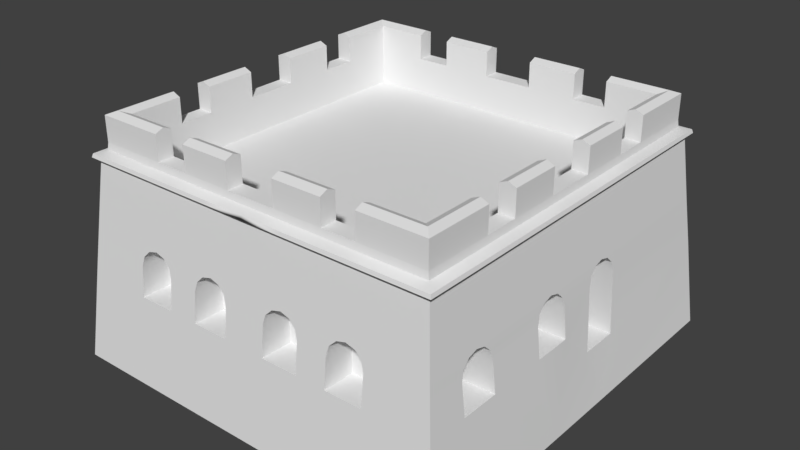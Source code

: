 # Source: torretta_game.blend  (saved by Blender 2.78.0; exported with 4.5.12 LTS)
import bpy
from mathutils import Matrix  # noqa: F401  (used for matrix-valued properties, if any)

bpy.ops.wm.read_factory_settings(use_empty=True)
scene = bpy.context.scene
scene.name = 'Scene'

# ---- collections
col_collection_1 = bpy.data.collections.new('Collection 1'); scene.collection.children.link(col_collection_1)

# ---- node groups
ng_auto_smooth = bpy.data.node_groups.new('Auto Smooth', 'GeometryNodeTree')
_s = ng_auto_smooth.interface.new_socket(name='Geometry', in_out='OUTPUT', socket_type='NodeSocketGeometry')
_s = ng_auto_smooth.interface.new_socket(name='Geometry', in_out='INPUT', socket_type='NodeSocketGeometry')
_s = ng_auto_smooth.interface.new_socket(name='Angle', in_out='INPUT', socket_type='NodeSocketFloat')
_s.subtype = 'ANGLE'
_s.min_value = 0.0
_s.max_value = 3.142
ng_auto_smooth.is_modifier = True
_N = ng_auto_smooth.nodes; _L = ng_auto_smooth.links
n0 = _N.new('NodeGroupOutput'); n0.name = 'Group Output'; n0.location = (480, -100)
n1 = _N.new('NodeGroupInput'); n1.name = 'Group Input'; n1.location = (-420, -300)
n2 = _N.new('NodeGroupInput'); n2.name = 'Group Input.001'; n2.location = (-60, -100)
n3 = _N.new('GeometryNodeSetShadeSmooth'); n3.name = 'Set Shade Smooth'; n3.location = (120, -100)
n3.domain = 'EDGE'
n4 = _N.new('GeometryNodeSetShadeSmooth'); n4.name = 'Set Shade Smooth.001'; n4.location = (300, -100)
n5 = _N.new('GeometryNodeInputMeshEdgeAngle'); n5.name = 'Edge Angle'; n5.location = (-420, -220)
n6 = _N.new('GeometryNodeInputEdgeSmooth'); n6.name = 'Is Edge Smooth'; n6.location = (-60, -160)
n7 = _N.new('GeometryNodeInputShadeSmooth'); n7.name = 'Is Face Smooth'; n7.location = (-240, -340)
n8 = _N.new('FunctionNodeBooleanMath'); n8.name = 'Boolean Math'; n8.location = (-60, -220)
n9 = _N.new('FunctionNodeCompare'); n9.name = 'Compare'; n9.location = (-240, -180)
n9.operation = 'LESS_EQUAL'
_L.new(n5.outputs[0], n9.inputs[0])
_L.new(n4.outputs[0], n0.inputs[0])
_L.new(n1.outputs[1], n9.inputs[1])
_L.new(n9.outputs[0], n8.inputs[0])
_L.new(n7.outputs[0], n8.inputs[1])
_L.new(n2.outputs[0], n3.inputs[0])
_L.new(n6.outputs[0], n3.inputs[1])
_L.new(n3.outputs[0], n4.inputs[0])
_L.new(n8.outputs[0], n3.inputs[2])
n0.is_active_output = True

# ---- world
world_world = bpy.data.worlds.new('World'); scene.world = world_world
world_world.color = (0.05088, 0.05088, 0.05088)
world_world.use_sun_shadow = False
world_world.sun_shadow_jitter_overblur = 0.0
world_world.cycles.sampling_method = 'MANUAL'

# ---- meshes
me_torretta_merletti_001 = bpy.data.meshes.new('torretta_merletti.001')
me_torretta_merletti_001.from_pydata([(3.409, -7.69, 0.3232), (3.034, -7.679, 0.4231), (2.659, -7.69, 0.3232), (2.385, -7.719, 0.05016), (-0.6869, 8.256, -4.983), (-0.6869, -8.256, -4.983), (-0.1694, -4.828, 0.05016), (-0.1407, -5.109, 0.3232), (-0.1302, -5.494, 0.4231), (-0.1407, -5.879, 0.3232), (-0.1694, -6.161, 0.05016), (-0.2086, -6.264, -0.3228), (-0.334, -6.264, -1.516), (-0.334, -4.724, -1.516), (-0.2086, -4.724, -0.3228), (-0.1694, -0.8708, 0.05016), (-0.1407, -1.152, 0.3232), (-0.1302, -1.537, 0.4231), (-0.1407, -1.922, 0.3232), (-0.1694, -2.204, 0.05016), (-0.2086, -2.307, -0.3228), (-0.334, -2.307, -1.516), (-0.334, -0.7676, -1.516), (-0.2086, -0.7676, -0.3228), (-0.1694, 2.212, 0.05016), (-0.1407, 1.93, 0.3232), (-0.1302, 1.546, 0.4231), (-0.1407, 1.161, 0.3232), (-0.1694, 0.879, 0.05016), (-0.2086, 0.7759, -0.3228), (-0.334, 0.7759, -2.809), (-0.334, 2.315, -2.809), (-0.2086, 2.315, -0.3228), (3.684, -7.719, 0.05016), (3.784, -7.76, -0.3228), (3.784, -7.888, -1.516), (2.284, -7.888, -1.516), (2.284, -7.76, -0.3228), (6.124, -7.69, 0.3232), (5.749, -7.679, 0.4231), (5.374, -7.69, 0.3232), (5.099, -7.719, 0.05016), (6.398, -7.719, 0.05016), (6.499, -7.76, -0.3228), (6.499, -7.888, -1.516), (4.999, -7.888, -1.516), (4.999, -7.76, -0.3228), (-0.1276, -7.679, 0.4483), (-0.138, -7.69, 0.3489), (-0.1665, -7.719, 0.07737), (-0.2055, -7.76, -0.2935), (-0.3303, -7.888, -1.48), (-0.138, 7.69, 0.3489), (-0.1276, 7.679, 0.4483), (-0.1665, 7.719, 0.07737), (-0.2055, 7.76, -0.2935), (-0.3303, 7.888, -1.48), (-0.6926, 1.546, -4.983), (-0.6926, -1.537, -4.983), (-0.6926, -5.494, -4.983), (3.034, 8.256, -4.983), (3.034, -8.256, -4.983), (3.034, 7.69, 0.3232), (3.034, 7.679, 0.4231), (3.034, 7.719, 0.05016), (3.034, 7.76, -0.3228), (3.034, 7.888, -1.516), (5.749, -8.256, -4.983), (5.749, 7.69, 0.3232), (5.749, 7.679, 0.4231), (5.749, 7.719, 0.05016), (5.749, 7.76, -0.3228), (5.749, 7.888, -1.516), (5.749, 8.256, -4.983), (1.399, -4.828, 0.0228), (1.399, -5.109, 0.2973), (1.399, -5.494, 0.3978), (1.399, -5.879, 0.2973), (1.399, -6.161, 0.0228), (1.399, -6.264, -0.3522), (1.399, -6.264, -1.552), (1.399, -4.724, -1.552), (1.399, -4.724, -0.3522), (1.399, -0.8708, 0.0228), (1.399, -1.152, 0.2973), (1.399, -1.537, 0.3978), (1.399, -1.922, 0.2973), (1.399, -2.204, 0.0228), (1.399, -2.307, -0.3522), (1.399, -2.307, -1.552), (1.399, -0.7676, -1.552), (1.399, -0.7676, -0.3522), (1.399, 2.212, 0.0228), (1.399, 1.93, 0.2973), (1.399, 1.546, 0.3978), (1.399, 1.161, 0.2973), (1.399, 0.879, 0.0228), (1.399, 0.7759, -0.3522), (1.399, 0.7759, -2.852), (1.399, 2.315, -2.852), (1.399, 2.315, -0.3522), (3.409, -6.606, 0.2973), (3.034, -6.606, 0.3978), (2.659, -6.606, 0.2973), (2.385, -6.606, 0.0228), (3.684, -6.606, 0.0228), (3.784, -6.606, -0.3522), (3.784, -6.606, -1.552), (2.284, -6.606, -1.552), (2.284, -6.606, -0.3522), (6.124, -6.606, 0.2973), (5.749, -6.606, 0.3978), (5.374, -6.606, 0.2973), (5.099, -6.606, 0.0228), (6.398, -6.606, 0.0228), (6.499, -6.606, -0.3522), (6.499, -6.606, -1.552), (4.999, -6.606, -1.552), (4.999, -6.606, -0.3522), (0.4009, -7.152, 3.331), (0.4009, 7.118, 3.331), (3.17, 7.118, 3.322), (5.799, 7.118, 3.322), (3.17, -7.152, 3.322), (5.799, -7.152, 3.322), (0.3999, -5.339, 3.322), (0.3999, -1.506, 3.322), (0.3999, 1.48, 3.322), (0.1385, -7.405, 2.98), (0.1385, 7.405, 2.98), (3.034, 7.405, 2.969), (5.749, 7.405, 2.969), (3.034, -7.405, 2.969), (5.749, -7.405, 2.969), (0.1374, -5.494, 2.969), (0.1374, -1.537, 2.969), (0.1374, 1.546, 2.969), (-0.03794, -7.586, 3.187), (-0.03794, 7.586, 3.187), (2.906, 7.586, 3.183), (5.701, 7.586, 3.183), (2.906, -7.586, 3.183), (5.701, -7.586, 3.183), (-0.03894, -5.657, 3.183), (-0.03894, -1.583, 3.183), (-0.03894, 1.592, 3.183), (-0.076, -7.625, 3.044), (-0.07599, 7.625, 3.044), (2.906, 7.625, 3.039), (5.701, 7.625, 3.039), (2.906, -7.625, 3.039), (5.701, -7.625, 3.039), (-0.07721, -5.657, 3.039), (-0.07721, -1.583, 3.039), (-0.07721, 1.592, 3.039), (11.3, -7.69, 0.3232), (11.67, -7.679, 0.4231), (12.05, -7.69, 0.3232), (12.32, -7.719, 0.05016), (15.39, 8.256, -4.983), (15.39, -8.256, -4.983), (14.87, -4.828, 0.05016), (14.85, -5.109, 0.3232), (14.84, -5.494, 0.4231), (14.85, -5.879, 0.3232), (14.87, -6.161, 0.05016), (14.91, -6.264, -0.3228), (15.04, -6.264, -1.516), (15.04, -4.724, -1.516), (14.91, -4.724, -0.3228), (14.87, -0.8708, 0.05016), (14.85, -1.152, 0.3232), (14.84, -1.537, 0.4231), (14.85, -1.922, 0.3232), (14.87, -2.204, 0.05016), (14.91, -2.307, -0.3228), (15.04, -2.307, -1.516), (15.04, -0.7676, -1.516), (14.91, -0.7676, -0.3228), (14.87, 2.212, 0.05016), (14.85, 1.93, 0.3232), (14.84, 1.546, 0.4231), (14.85, 1.161, 0.3232), (14.87, 0.879, 0.05016), (14.91, 0.7759, -0.3228), (15.04, 0.7759, -2.809), (15.04, 2.315, -2.809), (14.91, 2.315, -0.3228), (7.353, -8.256, -4.983), (7.353, 8.256, -4.983), (11.02, -7.719, 0.05016), (10.92, -7.76, -0.3228), (10.92, -7.888, -1.516), (12.42, -7.888, -1.516), (12.42, -7.76, -0.3228), (8.582, -7.69, 0.3232), (8.957, -7.679, 0.4231), (9.332, -7.69, 0.3232), (9.606, -7.719, 0.05016), (8.307, -7.719, 0.05016), (8.207, -7.76, -0.3228), (8.207, -7.888, -1.516), (9.707, -7.888, -1.516), (9.707, -7.76, -0.3228), (14.83, -7.679, 0.4483), (14.84, -7.69, 0.3489), (14.87, -7.719, 0.07737), (14.91, -7.76, -0.2935), (15.04, -7.888, -1.48), (14.84, 7.69, 0.3489), (7.353, 7.69, 0.3232), (7.353, -7.69, 0.3232), (14.83, 7.679, 0.4483), (7.353, 7.679, 0.4231), (7.353, -7.679, 0.4231), (14.87, 7.719, 0.07737), (7.353, 7.719, 0.05016), (7.353, -7.719, 0.05016), (14.91, 7.76, -0.2935), (7.353, 7.76, -0.3228), (7.353, -7.76, -0.3228), (15.04, 7.888, -1.48), (7.353, 7.888, -1.516), (7.353, -7.888, -1.516), (15.4, 1.546, -4.983), (15.4, -1.537, -4.983), (15.4, -5.494, -4.983), (11.67, 8.256, -4.983), (11.67, -8.256, -4.983), (11.67, 7.69, 0.3232), (11.67, 7.679, 0.4231), (11.67, 7.719, 0.05016), (11.67, 7.76, -0.3228), (11.67, 7.888, -1.516), (8.957, -8.256, -4.983), (8.957, 7.69, 0.3232), (8.957, 7.679, 0.4231), (8.957, 7.719, 0.05016), (8.957, 7.76, -0.3228), (8.957, 7.888, -1.516), (8.957, 8.256, -4.983), (13.31, -4.828, 0.0228), (13.31, -5.109, 0.2973), (13.31, -5.494, 0.3978), (13.31, -5.879, 0.2973), (13.31, -6.161, 0.0228), (13.31, -6.264, -0.3522), (13.31, -6.264, -1.552), (13.31, -4.724, -1.552), (13.31, -4.724, -0.3522), (13.31, -0.8708, 0.0228), (13.31, -1.152, 0.2973), (13.31, -1.537, 0.3978), (13.31, -1.922, 0.2973), (13.31, -2.204, 0.0228), (13.31, -2.307, -0.3522), (13.31, -2.307, -1.552), (13.31, -0.7676, -1.552), (13.31, -0.7676, -0.3522), (13.31, 2.212, 0.0228), (13.31, 1.93, 0.2973), (13.31, 1.546, 0.3978), (13.31, 1.161, 0.2973), (13.31, 0.879, 0.0228), (13.31, 0.7759, -0.3522), (13.31, 0.7759, -2.852), (13.31, 2.315, -2.852), (13.31, 2.315, -0.3522), (11.3, -6.606, 0.2973), (11.67, -6.606, 0.3978), (12.05, -6.606, 0.2973), (12.32, -6.606, 0.0228), (11.02, -6.606, 0.0228), (10.92, -6.606, -0.3522), (10.92, -6.606, -1.552), (12.42, -6.606, -1.552), (12.42, -6.606, -0.3522), (8.582, -6.606, 0.2973), (8.957, -6.606, 0.3978), (9.332, -6.606, 0.2973), (9.606, -6.606, 0.0228), (8.307, -6.606, 0.0228), (8.207, -6.606, -0.3522), (8.207, -6.606, -1.552), (9.707, -6.606, -1.552), (9.707, -6.606, -0.3522), (14.3, -7.152, 3.331), (14.3, 7.118, 3.331), (7.353, 7.118, 3.322), (11.54, 7.118, 3.322), (8.906, 7.118, 3.322), (11.54, -7.152, 3.322), (8.906, -7.152, 3.322), (7.353, -7.152, 3.322), (14.31, -5.339, 3.322), (14.31, -1.506, 3.322), (14.31, 1.48, 3.322), (14.57, -7.405, 2.98), (14.57, 7.405, 2.98), (7.353, 7.405, 2.969), (11.67, 7.405, 2.969), (8.957, 7.405, 2.969), (11.67, -7.405, 2.969), (8.957, -7.405, 2.969), (7.353, -7.405, 2.969), (14.57, -5.494, 2.969), (14.57, -1.537, 2.969), (14.57, 1.546, 2.969), (14.74, -7.586, 3.187), (14.74, 7.586, 3.187), (7.353, 7.586, 3.183), (11.8, 7.586, 3.183), (9.004, 7.586, 3.183), (11.8, -7.586, 3.183), (9.004, -7.586, 3.183), (7.353, -7.586, 3.183), (14.74, -5.657, 3.183), (14.74, -1.583, 3.183), (14.74, 1.592, 3.183), (14.78, -7.625, 3.044), (14.78, 7.625, 3.044), (7.353, 7.625, 3.039), (11.8, 7.625, 3.039), (9.004, 7.625, 3.039), (11.8, -7.625, 3.039), (9.004, -7.625, 3.039), (7.353, -7.625, 3.039), (14.78, -5.657, 3.039), (14.78, -1.583, 3.039), (14.78, 1.592, 3.039), (0.3526, 7.184, 3.579), (0.3526, -7.184, 3.579), (0.3526, 1.546, 3.579), (0.3526, -1.537, 3.579), (0.3526, -5.494, 3.579), (3.034, -7.184, 3.579), (3.034, 7.184, 3.579), (5.749, 7.184, 3.579), (5.749, -7.184, 3.579), (0.1755, -7.366, 1.894), (0.1755, 7.366, 1.894), (3.034, 7.366, 1.885), (5.749, 7.366, 1.885), (3.034, -7.366, 1.885), (5.749, -7.366, 1.885), (0.1745, -5.494, 1.885), (0.1745, -1.537, 1.885), (0.1745, 1.546, 1.885), (14.35, 7.184, 3.579), (14.35, -7.184, 3.579), (7.353, -7.184, 3.579), (7.353, 7.184, 3.579), (14.35, 1.546, 3.579), (14.35, -1.537, 3.579), (14.35, -5.494, 3.579), (11.67, -7.184, 3.579), (11.67, 7.184, 3.579), (8.957, 7.184, 3.579), (8.957, -7.184, 3.579), (14.53, -7.366, 1.894), (14.53, 7.366, 1.894), (7.353, 7.366, 1.885), (11.67, 7.366, 1.885), (8.957, 7.366, 1.885), (11.67, -7.366, 1.885), (8.957, -7.366, 1.885), (7.353, -7.366, 1.885), (14.53, -5.494, 1.885), (14.53, -1.537, 1.885), (14.53, 1.546, 1.885), (10.35, -7.184, 3.579), (8.353, -7.184, 3.579), (10.35, -6.538, 3.579), (8.353, -6.538, 3.579), (10.35, -7.184, 4.579), (8.353, -7.184, 4.579), (10.35, -6.538, 4.579), (8.353, -6.538, 4.579), (10.35, -6.861, 4.716), (8.353, -6.861, 4.716), (14.35, -7.184, 3.579), (11.69, -7.184, 3.579), (13.72, -6.538, 3.579), (11.69, -6.538, 3.579), (14.35, -7.184, 4.579), (11.69, -7.184, 4.579), (11.69, -6.538, 4.579), (11.69, -6.861, 4.716), (14.35, -3.079, 3.579), (14.35, -1.026, 3.579), (13.72, -3.079, 3.579), (13.72, -1.026, 3.579), (14.35, -3.079, 4.579), (14.35, -1.026, 4.579), (13.72, -3.079, 4.579), (13.72, -1.026, 4.579), (14.04, -3.079, 4.716), (14.04, -1.026, 4.716), (14.35, -4.447, 3.579), (13.72, -4.447, 3.579), (14.35, -4.447, 4.579), (13.72, -4.447, 4.579), (14.04, -4.447, 4.716), (13.72, -6.538, 4.579), (14.04, -6.861, 4.716), (13.72, -4.447, 2.117), (13.72, -1.026, 2.117), (13.72, -3.079, 2.117), (11.69, -6.538, 2.117), (13.72, -6.538, 2.117), (8.353, -6.538, 2.117), (10.35, -6.538, 2.117), (11.69, -4.447, 2.117), (11.69, -1.026, 2.117), (11.69, -3.079, 2.117), (10.35, -4.447, 2.117), (10.35, -1.026, 2.117), (10.35, -3.079, 2.117), (8.353, -4.447, 2.117), (8.353, -1.026, 2.117), (8.353, -3.079, 2.117), (10.35, 7.184, 3.579), (8.353, 7.184, 3.579), (10.35, 6.538, 3.579), (8.353, 6.538, 3.579), (10.35, 7.184, 4.579), (8.353, 7.184, 4.579), (10.35, 6.538, 4.579), (8.353, 6.538, 4.579), (10.35, 6.861, 4.716), (8.353, 6.861, 4.716), (14.35, 7.184, 3.579), (11.69, 7.184, 3.579), (13.72, 6.538, 3.579), (11.69, 6.538, 3.579), (14.35, 7.184, 4.579), (11.69, 7.184, 4.579), (11.69, 6.538, 4.579), (11.69, 6.861, 4.716), (14.35, 3.079, 3.579), (14.35, 1.026, 3.579), (13.72, 3.079, 3.579), (13.72, 1.026, 3.579), (14.35, 3.079, 4.579), (14.35, 1.026, 4.579), (13.72, 3.079, 4.579), (13.72, 1.026, 4.579), (14.04, 3.079, 4.716), (14.04, 1.026, 4.716), (14.35, 4.447, 3.579), (13.72, 4.447, 3.579), (14.35, 4.447, 4.579), (13.72, 4.447, 4.579), (14.04, 4.447, 4.716), (13.72, 6.538, 4.579), (14.04, 6.861, 4.716), (13.72, 4.447, 2.117), (13.72, 1.026, 2.117), (13.72, 3.079, 2.117), (11.69, 6.538, 2.117), (13.72, 6.538, 2.117), (8.353, 6.538, 2.117), (10.35, 6.538, 2.117), (11.69, 4.447, 2.117), (11.69, 1.026, 2.117), (11.69, 3.079, 2.117), (10.35, 4.447, 2.117), (10.35, 1.026, 2.117), (10.35, 3.079, 2.117), (8.353, 4.447, 2.117), (8.353, 1.026, 2.117), (8.353, 3.079, 2.117), (4.353, -7.184, 3.579), (6.353, -7.184, 3.579), (7.353, -6.538, 3.579), (4.353, -6.538, 3.579), (6.353, -6.538, 3.579), (4.353, -7.184, 4.579), (6.353, -7.184, 4.579), (4.353, -6.538, 4.579), (6.353, -6.538, 4.579), (4.353, -6.861, 4.716), (6.353, -6.861, 4.716), (7.353, -7.184, 3.579), (0.3526, -7.184, 3.579), (3.019, -7.184, 3.579), (0.9815, -6.538, 3.579), (3.019, -6.538, 3.579), (0.3526, -7.184, 4.579), (3.019, -7.184, 4.579), (3.019, -6.538, 4.579), (3.019, -6.861, 4.716), (0.3526, -3.079, 3.579), (0.3526, -1.026, 3.579), (0.9815, -3.079, 3.579), (0.9815, -1.026, 3.579), (0.3526, -3.079, 4.579), (0.3526, -1.026, 4.579), (0.9815, -3.079, 4.579), (0.9815, -1.026, 4.579), (0.6671, -3.079, 4.716), (0.6671, -1.026, 4.716), (0.3526, -4.447, 3.579), (0.9815, -4.447, 3.579), (0.3526, -4.447, 4.579), (0.9815, -4.447, 4.579), (0.6671, -4.447, 4.716), (0.9815, -6.538, 4.579), (0.6671, -6.861, 4.716), (0.9815, -4.447, 2.117), (0.9815, -1.026, 2.117), (0.9815, -3.079, 2.117), (3.019, -6.538, 2.117), (0.9815, -6.538, 2.117), (6.353, -6.538, 2.117), (4.353, -6.538, 2.117), (7.353, -6.538, 2.117), (3.019, -4.447, 2.117), (3.019, -1.026, 2.117), (3.019, -3.079, 2.117), (4.353, -4.447, 2.117), (4.353, -1.026, 2.117), (4.353, -3.079, 2.117), (6.353, -4.447, 2.117), (6.353, -1.026, 2.117), (6.353, -3.079, 2.117), (7.353, -4.447, 2.117), (7.353, -1.026, 2.117), (7.353, -3.079, 2.117), (4.353, 7.184, 3.579), (6.353, 7.184, 3.579), (7.353, 6.538, 3.579), (4.353, 6.538, 3.579), (6.353, 6.538, 3.579), (4.353, 7.184, 4.579), (6.353, 7.184, 4.579), (4.353, 6.538, 4.579), (6.353, 6.538, 4.579), (4.353, 6.861, 4.716), (6.353, 6.861, 4.716), (7.353, 7.184, 3.579), (0.3526, 7.184, 3.579), (3.019, 7.184, 3.579), (0.9815, 6.538, 3.579), (3.019, 6.538, 3.579), (0.3526, 7.184, 4.579), (3.019, 7.184, 4.579), (3.019, 6.538, 4.579), (3.019, 6.861, 4.716), (0.3526, 3.079, 3.579), (0.3526, 1.026, 3.579), (0.9815, 3.079, 3.579), (0.9815, 1.026, 3.579), (0.3526, 3.079, 4.579), (0.3526, 1.026, 4.579), (0.9815, 3.079, 4.579), (0.9815, 1.026, 4.579), (0.6671, 3.079, 4.716), (0.6671, 1.026, 4.716), (0.3526, 4.447, 3.579), (0.9815, 4.447, 3.579), (0.3526, 4.447, 4.579), (0.9815, 4.447, 4.579), (0.6671, 4.447, 4.716), (0.9815, 6.538, 4.579), (0.6671, 6.861, 4.716), (0.9815, 4.447, 2.117), (0.9815, 1.026, 2.117), (0.9815, 3.079, 2.117), (3.019, 6.538, 2.117), (0.9815, 6.538, 2.117), (6.353, 6.538, 2.117), (4.353, 6.538, 2.117), (7.353, 6.538, 2.117), (3.019, 4.447, 2.117), (3.019, 1.026, 2.117), (3.019, 3.079, 2.117), (4.353, 4.447, 2.117), (4.353, 1.026, 2.117), (4.353, 3.079, 2.117), (6.353, 4.447, 2.117), (6.353, 1.026, 2.117), (6.353, 3.079, 2.117), (7.353, 4.447, 2.117), (7.353, 1.026, 2.117), (7.353, 3.079, 2.117)], [], [(18, 7, 8, 17), (0, 33, 41, 40), (29, 30, 22, 23), (18, 19, 6, 7), (19, 20, 14, 6), (27, 16, 17, 26), (13, 14, 20, 21), (28, 15, 16, 27), (29, 23, 15, 28), (33, 34, 46, 41), (34, 35, 45, 46), (1, 0, 40, 39), (36, 37, 50, 51), (37, 3, 49, 50), (3, 2, 48, 49), (2, 1, 47, 48), (9, 48, 47, 8), (10, 49, 48, 9), (11, 50, 49, 10), (12, 51, 50, 11), (70, 68, 210, 216), (68, 69, 213, 210), (71, 70, 216, 219), (72, 71, 219, 222), (73, 72, 222, 189), (38, 211, 214, 39), (42, 217, 211, 38), (43, 220, 217, 42), (44, 223, 220, 43), (25, 26, 53, 52), (24, 25, 52, 54), (32, 24, 54, 55), (31, 32, 55, 56), (13, 59, 12), (22, 58, 21), (31, 57, 30), (56, 4, 57, 31), (22, 30, 57, 58), (13, 21, 58, 59), (5, 51, 12, 59), (4, 56, 66, 60), (56, 55, 65, 66), (55, 54, 64, 65), (52, 53, 63, 62), (54, 52, 62, 64), (104, 109, 108, 107, 106, 105, 101, 102, 103), (113, 118, 117, 116, 115, 114, 110, 111, 112), (92, 100, 99, 98, 97, 96, 95, 94, 93), (83, 91, 90, 89, 88, 87, 86, 85, 84), (74, 82, 81, 80, 79, 78, 77, 76, 75), (60, 66, 72, 73), (66, 65, 71, 72), (65, 64, 70, 71), (62, 63, 69, 68), (64, 62, 68, 70), (45, 67, 44), (188, 223, 44, 67), (45, 35, 61, 67), (36, 61, 35), (5, 61, 36, 51), (128, 47, 1, 132), (128, 134, 8, 47), (129, 53, 26, 136), (32, 31, 99, 100), (10, 9, 77, 78), (25, 24, 92, 93), (18, 17, 85, 86), (24, 32, 100, 92), (11, 10, 78, 79), (26, 25, 93, 94), (19, 18, 86, 87), (12, 11, 79, 80), (27, 26, 94, 95), (20, 19, 87, 88), (13, 12, 80, 81), (28, 27, 95, 96), (21, 20, 88, 89), (14, 13, 81, 82), (29, 28, 96, 97), (7, 6, 74, 75), (22, 21, 89, 90), (6, 14, 82, 74), (30, 29, 97, 98), (8, 7, 75, 76), (23, 22, 90, 91), (16, 15, 83, 84), (31, 30, 98, 99), (9, 8, 76, 77), (15, 23, 91, 83), (17, 16, 84, 85), (34, 33, 105, 106), (42, 38, 110, 114), (35, 34, 106, 107), (43, 42, 114, 115), (36, 35, 107, 108), (44, 43, 115, 116), (37, 36, 108, 109), (2, 3, 104, 103), (45, 44, 116, 117), (3, 37, 109, 104), (1, 2, 103, 102), (46, 45, 117, 118), (40, 41, 113, 112), (0, 1, 102, 101), (41, 46, 118, 113), (39, 40, 112, 111), (33, 0, 101, 105), (38, 39, 111, 110), (131, 130, 148, 149), (120, 121, 139, 138), (128, 132, 150, 146), (127, 120, 138, 145), (130, 129, 147, 148), (121, 122, 140, 139), (134, 128, 146, 152), (69, 131, 299, 213), (53, 129, 130, 63), (63, 130, 131, 69), (1, 39, 133, 132), (39, 214, 304, 133), (17, 8, 134, 135), (26, 17, 135, 136), (299, 131, 149, 321), (123, 119, 137, 141), (129, 136, 154, 147), (154, 153, 144, 145), (153, 152, 143, 144), (151, 326, 315, 142), (150, 151, 142, 141), (148, 139, 140, 149), (147, 138, 139, 148), (149, 140, 310, 321), (138, 147, 154, 145), (137, 143, 152, 146), (137, 146, 150, 141), (126, 127, 145, 144), (122, 288, 310, 140), (132, 133, 151, 150), (125, 126, 144, 143), (133, 304, 326, 151), (119, 125, 143, 137), (135, 134, 152, 153), (293, 124, 142, 315), (136, 135, 153, 154), (124, 123, 141, 142), (173, 172, 163, 162), (155, 197, 198, 190), (184, 178, 177, 185), (173, 162, 161, 174), (174, 161, 169, 175), (182, 181, 172, 171), (168, 176, 175, 169), (183, 182, 171, 170), (184, 183, 170, 178), (190, 198, 203, 191), (191, 203, 202, 192), (156, 196, 197, 155), (193, 208, 207, 194), (194, 207, 206, 158), (158, 206, 205, 157), (157, 205, 204, 156), (164, 163, 204, 205), (165, 164, 205, 206), (166, 165, 206, 207), (167, 166, 207, 208), (237, 216, 210, 235), (235, 210, 213, 236), (238, 219, 216, 237), (239, 222, 219, 238), (240, 189, 222, 239), (195, 196, 214, 211), (199, 195, 211, 217), (200, 199, 217, 220), (201, 200, 220, 223), (180, 209, 212, 181), (179, 215, 209, 180), (187, 218, 215, 179), (186, 221, 218, 187), (168, 167, 226), (177, 176, 225), (186, 185, 224), (221, 186, 224, 159), (177, 225, 224, 185), (168, 226, 225, 176), (160, 226, 167, 208), (159, 227, 233, 221), (221, 233, 232, 218), (218, 232, 231, 215), (209, 229, 230, 212), (215, 231, 229, 209), (271, 270, 269, 268, 272, 273, 274, 275, 276), (280, 279, 278, 277, 281, 282, 283, 284, 285), (259, 260, 261, 262, 263, 264, 265, 266, 267), (250, 251, 252, 253, 254, 255, 256, 257, 258), (241, 242, 243, 244, 245, 246, 247, 248, 249), (227, 240, 239, 233), (233, 239, 238, 232), (232, 238, 237, 231), (229, 235, 236, 230), (231, 237, 235, 229), (202, 201, 234), (188, 234, 201, 223), (202, 234, 228, 192), (193, 192, 228), (160, 208, 193, 228), (297, 302, 156, 204), (297, 204, 163, 305), (298, 307, 181, 212), (187, 267, 266, 186), (165, 245, 244, 164), (180, 260, 259, 179), (173, 253, 252, 172), (179, 259, 267, 187), (166, 246, 245, 165), (181, 261, 260, 180), (174, 254, 253, 173), (167, 247, 246, 166), (182, 262, 261, 181), (175, 255, 254, 174), (168, 248, 247, 167), (183, 263, 262, 182), (176, 256, 255, 175), (169, 249, 248, 168), (184, 264, 263, 183), (162, 242, 241, 161), (177, 257, 256, 176), (161, 241, 249, 169), (185, 265, 264, 184), (163, 243, 242, 162), (178, 258, 257, 177), (171, 251, 250, 170), (186, 266, 265, 185), (164, 244, 243, 163), (170, 250, 258, 178), (172, 252, 251, 171), (191, 273, 272, 190), (199, 281, 277, 195), (192, 274, 273, 191), (200, 282, 281, 199), (193, 275, 274, 192), (201, 283, 282, 200), (194, 276, 275, 193), (157, 270, 271, 158), (202, 284, 283, 201), (158, 271, 276, 194), (156, 269, 270, 157), (203, 285, 284, 202), (197, 279, 280, 198), (155, 268, 269, 156), (198, 280, 285, 203), (196, 278, 279, 197), (190, 272, 268, 155), (195, 277, 278, 196), (301, 323, 322, 300), (287, 309, 311, 289), (297, 319, 324, 302), (296, 318, 309, 287), (300, 322, 320, 298), (289, 311, 312, 290), (305, 327, 319, 297), (236, 213, 299, 301), (212, 230, 300, 298), (230, 236, 301, 300), (156, 302, 303, 196), (196, 303, 304, 214), (172, 306, 305, 163), (181, 307, 306, 172), (299, 321, 323, 301), (291, 313, 308, 286), (298, 320, 329, 307), (329, 318, 317, 328), (328, 317, 316, 327), (325, 314, 315, 326), (324, 313, 314, 325), (322, 323, 312, 311), (320, 322, 311, 309), (323, 321, 310, 312), (309, 318, 329, 320), (308, 319, 327, 316), (308, 313, 324, 319), (295, 317, 318, 296), (290, 312, 310, 288), (302, 324, 325, 303), (294, 316, 317, 295), (303, 325, 326, 304), (286, 308, 316, 294), (304, 326, 315, 293), (306, 328, 327, 305), (293, 315, 314, 292), (288, 310, 321, 299), (307, 329, 328, 306), (292, 314, 313, 291), (342, 337, 351, 361), (340, 330, 336, 341), (341, 336, 337, 342), (343, 344, 338, 335), (344, 366, 350, 338), (346, 345, 334, 333), (347, 346, 333, 332), (330, 340, 347, 332), (331, 334, 345, 339), (331, 339, 343, 335), (363, 361, 351, 357), (360, 362, 356, 348), (362, 363, 357, 356), (364, 355, 358, 365), (365, 358, 350, 366), (368, 353, 354, 367), (369, 352, 353, 368), (348, 352, 369, 360), (349, 359, 367, 354), (349, 355, 364, 359), (378, 376, 377, 379), (373, 377, 376, 372), (370, 374, 375, 371), (373, 371, 375, 377), (374, 378, 379, 375), (370, 372, 376, 374), (379, 377, 375), (378, 374, 376), (371, 373, 474, 483), (404, 403, 386, 387), (380, 384, 385, 381), (383, 381, 385, 386), (384, 404, 387, 385), (387, 386, 385), (370, 381, 383, 372), (396, 397, 395, 394), (388, 389, 393, 392), (391, 395, 393, 389), (392, 393, 397, 396), (388, 392, 394, 390), (397, 393, 395), (396, 394, 392), (404, 402, 401, 403), (380, 398, 400, 384), (399, 401, 400, 398), (384, 400, 402, 404), (402, 400, 401), (388, 390, 399, 398), (386, 403, 382, 383), (474, 373, 410, 516), (457, 464, 413, 406), (442, 457, 406, 391), (401, 399, 382, 403), (395, 391, 390, 394), (383, 382, 409, 408), (382, 399, 405, 409), (373, 372, 411, 410), (399, 390, 407, 405), (372, 383, 408, 411), (390, 391, 406, 407), (405, 407, 414, 412), (464, 467, 416, 413), (407, 406, 413, 414), (409, 405, 412, 408), (467, 470, 419, 416), (414, 413, 416, 417), (412, 414, 417, 415), (408, 412, 415, 411), (470, 584, 527, 419), (417, 416, 419, 420), (415, 417, 420, 418), (411, 415, 418, 410), (420, 419, 527, 528), (418, 420, 528, 526), (410, 418, 526, 516), (429, 430, 428, 427), (424, 423, 427, 428), (421, 422, 426, 425), (424, 428, 426, 422), (425, 426, 430, 429), (421, 425, 427, 423), (430, 426, 428), (429, 427, 425), (422, 540, 531, 424), (455, 438, 437, 454), (431, 432, 436, 435), (434, 437, 436, 432), (435, 436, 438, 455), (438, 436, 437), (421, 423, 434, 432), (447, 445, 446, 448), (439, 443, 444, 440), (442, 440, 444, 446), (443, 447, 448, 444), (439, 441, 445, 443), (448, 446, 444), (447, 443, 445), (455, 454, 452, 453), (431, 435, 451, 449), (450, 449, 451, 452), (435, 455, 453, 451), (453, 452, 451), (439, 449, 450, 441), (437, 434, 433, 454), (531, 573, 461, 424), (452, 454, 433, 450), (446, 445, 441, 442), (434, 459, 460, 433), (433, 460, 456, 450), (424, 461, 462, 423), (450, 456, 458, 441), (423, 462, 459, 434), (441, 458, 457, 442), (456, 463, 465, 458), (458, 465, 464, 457), (460, 459, 463, 456), (465, 468, 467, 464), (463, 466, 468, 465), (459, 462, 466, 463), (468, 471, 470, 467), (466, 469, 471, 468), (462, 461, 469, 466), (471, 585, 584, 470), (469, 583, 585, 471), (461, 573, 583, 469), (440, 442, 391, 389), (481, 482, 480, 479), (476, 475, 479, 480), (472, 473, 478, 477), (476, 480, 478, 473), (477, 478, 482, 481), (472, 477, 479, 475), (482, 478, 480), (481, 479, 477), (473, 483, 474, 476), (508, 491, 490, 507), (484, 485, 489, 488), (487, 490, 489, 485), (488, 489, 491, 508), (491, 489, 490), (472, 475, 487, 485), (500, 498, 499, 501), (492, 496, 497, 493), (495, 493, 497, 499), (496, 500, 501, 497), (492, 494, 498, 496), (501, 499, 497), (500, 496, 498), (508, 507, 505, 506), (484, 488, 504, 502), (503, 502, 504, 505), (488, 508, 506, 504), (506, 505, 504), (492, 502, 503, 494), (490, 487, 486, 507), (474, 516, 514, 476), (567, 510, 518, 575), (552, 495, 510, 567), (505, 507, 486, 503), (499, 498, 494, 495), (487, 512, 513, 486), (486, 513, 509, 503), (476, 514, 515, 475), (503, 509, 511, 494), (475, 515, 512, 487), (494, 511, 510, 495), (509, 517, 519, 511), (575, 518, 521, 578), (511, 519, 518, 510), (513, 512, 517, 509), (578, 521, 524, 581), (519, 522, 521, 518), (517, 520, 522, 519), (512, 515, 520, 517), (581, 524, 527, 584), (522, 525, 524, 521), (520, 523, 525, 522), (515, 514, 523, 520), (525, 528, 527, 524), (523, 526, 528, 525), (514, 516, 526, 523), (538, 536, 537, 539), (533, 537, 536, 532), (529, 534, 535, 530), (533, 530, 535, 537), (534, 538, 539, 535), (529, 532, 536, 534), (539, 537, 535), (538, 534, 536), (530, 533, 531, 540), (565, 564, 547, 548), (541, 545, 546, 542), (544, 542, 546, 547), (545, 565, 548, 546), (548, 547, 546), (529, 542, 544, 532), (557, 558, 556, 555), (549, 550, 554, 553), (552, 556, 554, 550), (553, 554, 558, 557), (549, 553, 555, 551), (558, 554, 556), (557, 555, 553), (565, 563, 562, 564), (541, 559, 561, 545), (560, 562, 561, 559), (545, 561, 563, 565), (563, 561, 562), (549, 551, 560, 559), (547, 564, 543, 544), (531, 533, 571, 573), (562, 560, 543, 564), (556, 552, 551, 555), (544, 543, 570, 569), (543, 560, 566, 570), (533, 532, 572, 571), (560, 551, 568, 566), (532, 544, 569, 572), (551, 552, 567, 568), (566, 568, 576, 574), (568, 567, 575, 576), (570, 566, 574, 569), (576, 575, 578, 579), (574, 576, 579, 577), (569, 574, 577, 572), (579, 578, 581, 582), (577, 579, 582, 580), (572, 577, 580, 571), (582, 581, 584, 585), (580, 582, 585, 583), (571, 580, 583, 573), (550, 493, 495, 552)])
me_torretta_merletti_001.polygons.foreach_set('use_smooth', [1, 1, 1, 1, 1, 1, 1, 1, 1, 1, 1, 1, 1, 1, 1, 1, 1, 1, 1, 1, 1, 1, 1, 1, 1, 1, 1, 1, 1, 1, 1, 1, 1, 1, 1, 1, 1, 1, 1, 1, 1, 1, 1, 1, 1, 1, 1, 1, 1, 1, 1, 1, 1, 1, 1, 1, 1, 1, 1, 1, 1, 1, 1, 1, 1, 1, 1, 1, 1, 1, 1, 1, 1, 1, 1, 1, 1, 1, 1, 1, 1, 1, 1, 1, 1, 1, 1, 1, 1, 1, 1, 1, 1, 1, 1, 1, 1, 1, 1, 1, 1, 1, 1, 1, 1, 1, 1, 1, 1, 1, 1, 1, 1, 1, 1, 1, 1, 1, 1, 1, 1, 1, 1, 1, 1, 1, 1, 1, 1, 1, 1, 1, 1, 1, 1, 1, 1, 1, 1, 1, 1, 1, 1, 1, 1, 1, 1, 1, 1, 1, 1, 1, 1, 1, 1, 1, 1, 1, 1, 1, 1, 1, 1, 1, 1, 1, 1, 1, 1, 1, 1, 1, 1, 1, 1, 1, 1, 1, 1, 1, 1, 1, 1, 1, 1, 1, 1, 1, 1, 1, 1, 1, 1, 1, 1, 1, 1, 1, 1, 1, 1, 1, 1, 1, 1, 1, 1, 1, 1, 1, 1, 1, 1, 1, 1, 1, 1, 1, 1, 1, 1, 1, 1, 1, 1, 1, 1, 1, 1, 1, 1, 1, 1, 1, 1, 1, 1, 1, 1, 1, 1, 1, 1, 1, 1, 1, 1, 1, 1, 1, 1, 1, 1, 1, 1, 1, 1, 1, 1, 1, 1, 1, 1, 1, 1, 1, 1, 1, 1, 1, 1, 1, 1, 1, 1, 1, 1, 1, 1, 1, 1, 1, 1, 1, 1, 1, 1, 1, 1, 1, 1, 1, 1, 1, 1, 1, 1, 1, 1, 1, 1, 1, 1, 1, 1, 1, 1, 1, 1, 1, 1, 1, 0, 0, 0, 0, 0, 0, 0, 0, 0, 0, 0, 0, 0, 0, 0, 0, 0, 0, 0, 0, 0, 0, 0, 0, 0, 0, 0, 0, 0, 0, 0, 0, 0, 0, 0, 0, 0, 0, 0, 0, 0, 0, 0, 0, 0, 0, 0, 0, 0, 0, 0, 0, 0, 0, 0, 0, 0, 0, 0, 0, 0, 0, 0, 0, 0, 0, 0, 0, 0, 0, 0, 0, 0, 0, 0, 0, 0, 0, 0, 0, 0, 0, 0, 0, 0, 0, 0, 0, 0, 0, 0, 0, 0, 0, 0, 0, 0, 0, 0, 0, 0, 0, 0, 0, 0, 0, 0, 0, 0, 0, 0, 0, 0, 0, 0, 0, 0, 0, 0, 0, 0, 0, 0, 0, 0, 0, 0, 0, 0, 0, 0, 0, 0, 0, 0, 0, 0, 0, 0, 0, 0, 0, 0, 0, 0, 0, 0, 0, 0, 0, 0, 0, 0, 0, 0, 0, 0, 0, 0, 0, 0, 0, 0, 0, 0, 0, 0, 0, 0, 0, 0, 0, 0, 0, 0, 0, 0, 0, 0, 0, 0, 0, 0, 0, 0, 0, 0, 0, 0, 0, 0, 0, 0, 0, 0, 0, 0, 0, 0, 0, 0, 0, 0, 0, 0, 0, 0, 0, 0, 0, 0, 0])
_uv = me_torretta_merletti_001.uv_layers.new(name='UVMap')
_uv.uv.foreach_set('vector', [0.4683, 0.7971, 0.614, 0.7971, 0.6316, 0.8018, 0.4507, 0.8018, 0.2264, 0.2922, 0.2414, 0.2772, 0.3188, 0.2772, 0.3338, 0.2922, 0.3448, 0.7668, 0.3448, 0.6501, 0.4154, 0.7108, 0.4154, 0.7668, 0.4683, 0.7971, 0.4811, 0.7843, 0.6012, 0.7843, 0.614, 0.7971, 0.4811, 0.7843, 0.4859, 0.7668, 0.5964, 0.7668, 0.6012, 0.7843, 0.3272, 0.7971, 0.433, 0.7971, 0.4507, 0.8018, 0.3096, 0.8018, 0.5964, 0.7108, 0.5964, 0.7668, 0.4859, 0.7668, 0.4859, 0.7108, 0.3401, 0.7843, 0.4202, 0.7843, 0.433, 0.7971, 0.3272, 0.7971, 0.3448, 0.7668, 0.4154, 0.7668, 0.4202, 0.7843, 0.3401, 0.7843, 0.2414, 0.2772, 0.2469, 0.2568, 0.3133, 0.2568, 0.3188, 0.2772, 0.2469, 0.2568, 0.2469, 0.1915, 0.3133, 0.1915, 0.3133, 0.2568, 0.2058, 0.2976, 0.2264, 0.2922, 0.3338, 0.2922, 0.3544, 0.2976, 0.1648, 0.1915, 0.1648, 0.2568, 0.02855, 0.2584, 0.02172, 0.1935, 0.1648, 0.2568, 0.1703, 0.2772, 0.03068, 0.2787, 0.02855, 0.2584, 0.1703, 0.2772, 0.1853, 0.2922, 0.03224, 0.2936, 0.03068, 0.2787, 0.1853, 0.2922, 0.2058, 0.2976, 0.03281, 0.299, 0.03224, 0.2936, 0.6492, 0.7971, 0.7321, 0.7983, 0.7316, 0.803, 0.6316, 0.8018, 0.6621, 0.7843, 0.7334, 0.7856, 0.7321, 0.7983, 0.6492, 0.7971, 0.6669, 0.7668, 0.7353, 0.7682, 0.7334, 0.7856, 0.6621, 0.7843, 0.6669, 0.7108, 0.7412, 0.7124, 0.7353, 0.7682, 0.6669, 0.7668, 0.3544, 0.2772, 0.3544, 0.2922, 0.4421, 0.2922, 0.4421, 0.2772, 0.3544, 0.2922, 0.3544, 0.2976, 0.4421, 0.2976, 0.4421, 0.2922, 0.3544, 0.2568, 0.3544, 0.2772, 0.4421, 0.2772, 0.4421, 0.2568, 0.3544, 0.1915, 0.3544, 0.2568, 0.4421, 0.2568, 0.4421, 0.1915, 0.3544, 0.001813, 0.3544, 0.1915, 0.4421, 0.1915, 0.4421, 0.001813, 0.3749, 0.2922, 0.4421, 0.2922, 0.4421, 0.2976, 0.3544, 0.2976, 0.3899, 0.2772, 0.4421, 0.2772, 0.4421, 0.2922, 0.3749, 0.2922, 0.3954, 0.2568, 0.4421, 0.2568, 0.4421, 0.2772, 0.3899, 0.2772, 0.3954, 0.1915, 0.4421, 0.1915, 0.4421, 0.2568, 0.3954, 0.2568, 0.292, 0.7971, 0.3096, 0.8018, 0.02907, 0.803, 0.02857, 0.7983, 0.2791, 0.7843, 0.292, 0.7971, 0.02857, 0.7983, 0.02723, 0.7856, 0.2744, 0.7668, 0.2791, 0.7843, 0.02723, 0.7856, 0.02539, 0.7682, 0.2744, 0.6501, 0.2744, 0.7668, 0.02539, 0.7682, 0.0195, 0.7124, 0.5964, 0.7108, 0.6316, 0.548, 0.6669, 0.7108, 0.4154, 0.7108, 0.4507, 0.548, 0.4859, 0.7108, 0.2744, 0.6501, 0.3096, 0.548, 0.3448, 0.6501, 0.0195, 0.7124, 0.002663, 0.548, 0.3096, 0.548, 0.2744, 0.6501, 0.4154, 0.7108, 0.3448, 0.6501, 0.3096, 0.548, 0.4507, 0.548, 0.5964, 0.7108, 0.4859, 0.7108, 0.4507, 0.548, 0.6316, 0.548, 0.758, 0.548, 0.7412, 0.7124, 0.6669, 0.7108, 0.6316, 0.548, 0.002204, 0.001813, 0.02172, 0.1935, 0.2058, 0.1915, 0.2058, 0.001813, 0.02172, 0.1935, 0.02855, 0.2584, 0.2058, 0.2568, 0.2058, 0.1915, 0.02855, 0.2584, 0.03068, 0.2787, 0.2058, 0.2772, 0.2058, 0.2568, 0.03224, 0.2936, 0.03281, 0.299, 0.2058, 0.2976, 0.2058, 0.2922, 0.03068, 0.2787, 0.03224, 0.2936, 0.2058, 0.2922, 0.2058, 0.2772, 0.1703, 0.2757, 0.1648, 0.2552, 0.1648, 0.1895, 0.2469, 0.1895, 0.2469, 0.2552, 0.2414, 0.2757, 0.2264, 0.2907, 0.2058, 0.2962, 0.1853, 0.2907, 0.3188, 0.2757, 0.3133, 0.2552, 0.3133, 0.1895, 0.3954, 0.1895, 0.3954, 0.2552, 0.3899, 0.2757, 0.3749, 0.2907, 0.3544, 0.2962, 0.3338, 0.2907, 0.2791, 0.783, 0.2744, 0.7654, 0.2744, 0.648, 0.3448, 0.648, 0.3448, 0.7654, 0.3401, 0.783, 0.3272, 0.7959, 0.3096, 0.8006, 0.292, 0.7959, 0.4202, 0.783, 0.4154, 0.7654, 0.4154, 0.7091, 0.4859, 0.7091, 0.4859, 0.7654, 0.4811, 0.783, 0.4683, 0.7959, 0.4507, 0.8006, 0.433, 0.7959, 0.6012, 0.783, 0.5964, 0.7654, 0.5964, 0.7091, 0.6669, 0.7091, 0.6669, 0.7654, 0.6621, 0.783, 0.6492, 0.7959, 0.6316, 0.8006, 0.614, 0.7959, 0.2058, 0.001813, 0.2058, 0.1915, 0.3544, 0.1915, 0.3544, 0.001813, 0.2058, 0.1915, 0.2058, 0.2568, 0.3544, 0.2568, 0.3544, 0.1915, 0.2058, 0.2568, 0.2058, 0.2772, 0.3544, 0.2772, 0.3544, 0.2568, 0.2058, 0.2922, 0.2058, 0.2976, 0.3544, 0.2976, 0.3544, 0.2922, 0.2058, 0.2772, 0.2058, 0.2922, 0.3544, 0.2922, 0.3544, 0.2772, 0.3133, 0.1915, 0.3544, 0.001812, 0.3954, 0.1915, 0.4421, 0.001812, 0.4421, 0.1915, 0.3954, 0.1915, 0.3544, 0.001812, 0.3133, 0.1915, 0.2469, 0.1915, 0.2058, 0.001812, 0.3544, 0.001812, 0.1648, 0.1915, 0.2058, 0.001812, 0.2469, 0.1915, 0.002204, 0.001812, 0.2058, 0.001812, 0.1648, 0.1915, 0.02172, 0.1935, 0.04737, 0.4375, 0.03281, 0.299, 0.2058, 0.2976, 0.2058, 0.4369, 0.719, 0.9218, 0.6316, 0.9213, 0.6316, 0.8018, 0.7316, 0.803, 0.04163, 0.9218, 0.02907, 0.803, 0.3096, 0.8018, 0.3096, 0.9213, 0.9585, 0.9041, 0.8897, 0.9059, 0.8897, 0.858, 0.9588, 0.8597, 0.8043, 0.952, 0.7936, 0.9513, 0.7934, 0.9088, 0.8041, 0.9086, 0.98, 0.9027, 0.9692, 0.9033, 0.9696, 0.8599, 0.9803, 0.8602, 0.7936, 0.9513, 0.7828, 0.9511, 0.7827, 0.9088, 0.7934, 0.9087, 0.9692, 0.9033, 0.9585, 0.9041, 0.9588, 0.8597, 0.9696, 0.8599, 0.815, 0.9528, 0.8043, 0.952, 0.8041, 0.9086, 0.8149, 0.9084, 0.9907, 0.9026, 0.98, 0.9027, 0.9803, 0.8602, 0.991, 0.8603, 0.8043, 0.952, 0.7936, 0.9513, 0.7934, 0.9087, 0.8042, 0.9086, 0.848, 0.9556, 0.815, 0.9528, 0.8149, 0.9084, 0.848, 0.9077, 0.758, 0.9027, 0.7473, 0.9026, 0.7469, 0.8603, 0.7577, 0.8602, 0.815, 0.9528, 0.8043, 0.952, 0.8042, 0.9086, 0.8149, 0.9084, 0.8895, 0.9556, 0.848, 0.9556, 0.848, 0.9077, 0.8895, 0.9077, 0.7687, 0.9033, 0.758, 0.9027, 0.7577, 0.8602, 0.7684, 0.8599, 0.8481, 0.9556, 0.815, 0.9528, 0.8149, 0.9084, 0.8481, 0.9077, 0.9226, 0.9528, 0.8895, 0.9556, 0.8895, 0.9077, 0.9227, 0.9084, 0.7794, 0.9041, 0.7687, 0.9033, 0.7684, 0.8599, 0.7791, 0.8597, 0.944, 0.9513, 0.9333, 0.952, 0.9334, 0.9086, 0.9442, 0.9088, 0.8895, 0.9556, 0.8481, 0.9556, 0.8481, 0.9077, 0.8895, 0.9077, 0.9333, 0.952, 0.9226, 0.9528, 0.9227, 0.9084, 0.9334, 0.9086, 0.8482, 0.9059, 0.7794, 0.9041, 0.7791, 0.8597, 0.8482, 0.858, 0.9547, 0.9511, 0.944, 0.9513, 0.9442, 0.9088, 0.9549, 0.9089, 0.9226, 0.9528, 0.8895, 0.9556, 0.8895, 0.9077, 0.9227, 0.9084, 0.944, 0.9513, 0.9333, 0.952, 0.9334, 0.9086, 0.9442, 0.9087, 0.8897, 0.9059, 0.8482, 0.9059, 0.8482, 0.858, 0.8897, 0.858, 0.7936, 0.9513, 0.7828, 0.9511, 0.7827, 0.9089, 0.7934, 0.9088, 0.9333, 0.952, 0.9226, 0.9528, 0.9227, 0.9084, 0.9334, 0.9086, 0.9547, 0.9511, 0.944, 0.9513, 0.9442, 0.9087, 0.9549, 0.9088, 0.8151, 0.9932, 0.8044, 0.9924, 0.8042, 0.9624, 0.815, 0.9621, 0.8043, 0.9924, 0.7936, 0.9919, 0.7935, 0.9626, 0.8042, 0.9624, 0.8481, 0.9958, 0.8151, 0.9932, 0.815, 0.9621, 0.8481, 0.9612, 0.815, 0.9932, 0.8043, 0.9924, 0.8042, 0.9624, 0.815, 0.9621, 0.8896, 0.9958, 0.8481, 0.9958, 0.8481, 0.9612, 0.8896, 0.9612, 0.8481, 0.9957, 0.815, 0.9932, 0.815, 0.9621, 0.8481, 0.9612, 0.9227, 0.9932, 0.8896, 0.9958, 0.8896, 0.9612, 0.9228, 0.9621, 0.9441, 0.9919, 0.9334, 0.9924, 0.9335, 0.9624, 0.9442, 0.9627, 0.8896, 0.9957, 0.8481, 0.9957, 0.8481, 0.9612, 0.8896, 0.9612, 0.9334, 0.9924, 0.9227, 0.9932, 0.9228, 0.9621, 0.9335, 0.9624, 0.9549, 0.9917, 0.9441, 0.9919, 0.9442, 0.9627, 0.955, 0.9628, 0.9227, 0.9932, 0.8896, 0.9957, 0.8896, 0.9612, 0.9228, 0.9621, 0.9441, 0.9919, 0.9334, 0.9924, 0.9335, 0.9624, 0.9442, 0.9626, 0.7936, 0.9919, 0.7829, 0.9917, 0.7828, 0.9628, 0.7935, 0.9627, 0.9334, 0.9924, 0.9227, 0.9932, 0.9228, 0.9621, 0.9335, 0.9624, 0.9549, 0.9917, 0.9441, 0.9919, 0.9442, 0.9626, 0.955, 0.9627, 0.8044, 0.9924, 0.7936, 0.9919, 0.7935, 0.9627, 0.8042, 0.9624, 0.7936, 0.9919, 0.7829, 0.9917, 0.7828, 0.9627, 0.7935, 0.9626, 0.3544, 0.4369, 0.2058, 0.4369, 0.1988, 0.4408, 0.3517, 0.4408, 0.0494, 0.4568, 0.2058, 0.4563, 0.1988, 0.4487, 0.03772, 0.4489, 0.04737, 0.4375, 0.2058, 0.4369, 0.1988, 0.4408, 0.03563, 0.441, 0.3096, 0.9379, 0.04337, 0.9383, 0.03335, 0.9315, 0.3075, 0.9314, 0.2058, 0.4369, 0.04737, 0.4375, 0.03563, 0.441, 0.1988, 0.4408, 0.2058, 0.4563, 0.3544, 0.4563, 0.3517, 0.4487, 0.1988, 0.4487, 0.6316, 0.9213, 0.719, 0.9218, 0.7291, 0.9248, 0.6391, 0.9246, 0.3544, 0.2976, 0.3544, 0.4369, 0.4421, 0.4369, 0.4421, 0.2976, 0.03281, 0.299, 0.04737, 0.4375, 0.2058, 0.4369, 0.2058, 0.2976, 0.2058, 0.2976, 0.2058, 0.4369, 0.3544, 0.4369, 0.3544, 0.2976, 0.2058, 0.2976, 0.3544, 0.2976, 0.3544, 0.4369, 0.2058, 0.4369, 0.3544, 0.2976, 0.4421, 0.2976, 0.4421, 0.4369, 0.3544, 0.4369, 0.4507, 0.8018, 0.6316, 0.8018, 0.6316, 0.9213, 0.4507, 0.9213, 0.3096, 0.8018, 0.4507, 0.8018, 0.4507, 0.9213, 0.3096, 0.9213, 0.4421, 0.4369, 0.3544, 0.4369, 0.3517, 0.4408, 0.4421, 0.4408, 0.2058, 0.4563, 0.0494, 0.4568, 0.03772, 0.4489, 0.1988, 0.4487, 0.04163, 0.9218, 0.3096, 0.9213, 0.3075, 0.9246, 0.03155, 0.9248, 0.3075, 0.9246, 0.4527, 0.9246, 0.4527, 0.9314, 0.3075, 0.9314, 0.4527, 0.9246, 0.6391, 0.9246, 0.6391, 0.9314, 0.4527, 0.9314, 0.3517, 0.4408, 0.4421, 0.4408, 0.4421, 0.4487, 0.3517, 0.4487, 0.1988, 0.4408, 0.3517, 0.4408, 0.3517, 0.4487, 0.1988, 0.4487, 0.1988, 0.4408, 0.1988, 0.4487, 0.3517, 0.4487, 0.3517, 0.4408, 0.03563, 0.441, 0.03772, 0.4489, 0.1988, 0.4487, 0.1988, 0.4408, 0.3517, 0.4408, 0.3517, 0.4487, 0.4421, 0.4487, 0.4421, 0.4408, 0.03335, 0.9315, 0.03155, 0.9248, 0.3075, 0.9246, 0.3075, 0.9314, 0.7273, 0.9315, 0.6391, 0.9314, 0.6391, 0.9246, 0.7291, 0.9248, 0.03772, 0.4489, 0.03563, 0.441, 0.1988, 0.4408, 0.1988, 0.4487, 0.4507, 0.9379, 0.3096, 0.9379, 0.3075, 0.9314, 0.4527, 0.9314, 0.3544, 0.4563, 0.4421, 0.4563, 0.4421, 0.4487, 0.3517, 0.4487, 0.2058, 0.4369, 0.3544, 0.4369, 0.3517, 0.4408, 0.1988, 0.4408, 0.6316, 0.9379, 0.4507, 0.9379, 0.4527, 0.9314, 0.6391, 0.9314, 0.3544, 0.4369, 0.4421, 0.4369, 0.4421, 0.4408, 0.3517, 0.4408, 0.7173, 0.9383, 0.6316, 0.9379, 0.6391, 0.9314, 0.7273, 0.9315, 0.4507, 0.9213, 0.6316, 0.9213, 0.6391, 0.9246, 0.4527, 0.9246, 0.4421, 0.4563, 0.3544, 0.4563, 0.3517, 0.4487, 0.4421, 0.4487, 0.3096, 0.9213, 0.4507, 0.9213, 0.4527, 0.9246, 0.3075, 0.9246, 0.3544, 0.4563, 0.2058, 0.4563, 0.1988, 0.4487, 0.3517, 0.4487, 0.4683, 0.7971, 0.4507, 0.8018, 0.6316, 0.8018, 0.614, 0.7971, 0.2264, 0.2922, 0.3338, 0.2922, 0.3188, 0.2772, 0.2414, 0.2772, 0.3448, 0.7668, 0.4154, 0.7668, 0.4154, 0.7108, 0.3448, 0.6501, 0.4683, 0.7971, 0.614, 0.7971, 0.6012, 0.7843, 0.4811, 0.7843, 0.4811, 0.7843, 0.6012, 0.7843, 0.5964, 0.7668, 0.4859, 0.7668, 0.3272, 0.7971, 0.3096, 0.8018, 0.4507, 0.8018, 0.433, 0.7971, 0.5964, 0.7108, 0.4859, 0.7108, 0.4859, 0.7668, 0.5964, 0.7668, 0.3401, 0.7843, 0.3272, 0.7971, 0.433, 0.7971, 0.4202, 0.7843, 0.3448, 0.7668, 0.3401, 0.7843, 0.4202, 0.7843, 0.4154, 0.7668, 0.2414, 0.2772, 0.3188, 0.2772, 0.3133, 0.2568, 0.2469, 0.2568, 0.2469, 0.2568, 0.3133, 0.2568, 0.3133, 0.1915, 0.2469, 0.1915, 0.2058, 0.2976, 0.3544, 0.2976, 0.3338, 0.2922, 0.2264, 0.2922, 0.1648, 0.1915, 0.02172, 0.1935, 0.02855, 0.2584, 0.1648, 0.2568, 0.1648, 0.2568, 0.02855, 0.2584, 0.03068, 0.2787, 0.1703, 0.2772, 0.1703, 0.2772, 0.03068, 0.2787, 0.03224, 0.2936, 0.1853, 0.2922, 0.1853, 0.2922, 0.03224, 0.2936, 0.03281, 0.299, 0.2058, 0.2976, 0.6492, 0.7971, 0.6316, 0.8018, 0.7316, 0.803, 0.7321, 0.7983, 0.6621, 0.7843, 0.6492, 0.7971, 0.7321, 0.7983, 0.7334, 0.7856, 0.6669, 0.7668, 0.6621, 0.7843, 0.7334, 0.7856, 0.7353, 0.7682, 0.6669, 0.7108, 0.6669, 0.7668, 0.7353, 0.7682, 0.7412, 0.7124, 0.3544, 0.2772, 0.4421, 0.2772, 0.4421, 0.2922, 0.3544, 0.2922, 0.3544, 0.2922, 0.4421, 0.2922, 0.4421, 0.2976, 0.3544, 0.2976, 0.3544, 0.2568, 0.4421, 0.2568, 0.4421, 0.2772, 0.3544, 0.2772, 0.3544, 0.1915, 0.4421, 0.1915, 0.4421, 0.2568, 0.3544, 0.2568, 0.3544, 0.001813, 0.4421, 0.001813, 0.4421, 0.1915, 0.3544, 0.1915, 0.3749, 0.2922, 0.3544, 0.2976, 0.4421, 0.2976, 0.4421, 0.2922, 0.3899, 0.2772, 0.3749, 0.2922, 0.4421, 0.2922, 0.4421, 0.2772, 0.3954, 0.2568, 0.3899, 0.2772, 0.4421, 0.2772, 0.4421, 0.2568, 0.3954, 0.1915, 0.3954, 0.2568, 0.4421, 0.2568, 0.4421, 0.1915, 0.292, 0.7971, 0.02857, 0.7983, 0.02907, 0.803, 0.3096, 0.8018, 0.2791, 0.7843, 0.02723, 0.7856, 0.02857, 0.7983, 0.292, 0.7971, 0.2744, 0.7668, 0.02539, 0.7682, 0.02723, 0.7856, 0.2791, 0.7843, 0.2744, 0.6501, 0.0195, 0.7124, 0.02539, 0.7682, 0.2744, 0.7668, 0.5964, 0.7108, 0.6669, 0.7108, 0.6316, 0.548, 0.4154, 0.7108, 0.4859, 0.7108, 0.4507, 0.548, 0.2744, 0.6501, 0.3448, 0.6501, 0.3096, 0.548, 0.0195, 0.7124, 0.2744, 0.6501, 0.3096, 0.548, 0.002663, 0.548, 0.4154, 0.7108, 0.4507, 0.548, 0.3096, 0.548, 0.3448, 0.6501, 0.5964, 0.7108, 0.6316, 0.548, 0.4507, 0.548, 0.4859, 0.7108, 0.758, 0.548, 0.6316, 0.548, 0.6669, 0.7108, 0.7412, 0.7124, 0.002204, 0.001813, 0.2058, 0.001813, 0.2058, 0.1915, 0.02172, 0.1935, 0.02172, 0.1935, 0.2058, 0.1915, 0.2058, 0.2568, 0.02855, 0.2584, 0.02855, 0.2584, 0.2058, 0.2568, 0.2058, 0.2772, 0.03068, 0.2787, 0.03224, 0.2936, 0.2058, 0.2922, 0.2058, 0.2976, 0.03281, 0.299, 0.03068, 0.2787, 0.2058, 0.2772, 0.2058, 0.2922, 0.03224, 0.2936, 0.1703, 0.2757, 0.1853, 0.2907, 0.2058, 0.2962, 0.2264, 0.2907, 0.2414, 0.2757, 0.2469, 0.2552, 0.2469, 0.1895, 0.1648, 0.1895, 0.1648, 0.2552, 0.3188, 0.2757, 0.3338, 0.2907, 0.3544, 0.2962, 0.3749, 0.2907, 0.3899, 0.2757, 0.3954, 0.2552, 0.3954, 0.1895, 0.3133, 0.1895, 0.3133, 0.2552, 0.2791, 0.783, 0.292, 0.7959, 0.3096, 0.8006, 0.3272, 0.7959, 0.3401, 0.783, 0.3448, 0.7654, 0.3448, 0.648, 0.2744, 0.648, 0.2744, 0.7654, 0.4202, 0.783, 0.433, 0.7959, 0.4507, 0.8006, 0.4683, 0.7959, 0.4811, 0.783, 0.4859, 0.7654, 0.4859, 0.7091, 0.4154, 0.7091, 0.4154, 0.7654, 0.6012, 0.783, 0.614, 0.7959, 0.6316, 0.8006, 0.6492, 0.7959, 0.6621, 0.783, 0.6669, 0.7654, 0.6669, 0.7091, 0.5964, 0.7091, 0.5964, 0.7654, 0.2058, 0.001813, 0.3544, 0.001813, 0.3544, 0.1915, 0.2058, 0.1915, 0.2058, 0.1915, 0.3544, 0.1915, 0.3544, 0.2568, 0.2058, 0.2568, 0.2058, 0.2568, 0.3544, 0.2568, 0.3544, 0.2772, 0.2058, 0.2772, 0.2058, 0.2922, 0.3544, 0.2922, 0.3544, 0.2976, 0.2058, 0.2976, 0.2058, 0.2772, 0.3544, 0.2772, 0.3544, 0.2922, 0.2058, 0.2922, 0.3133, 0.1915, 0.3954, 0.1915, 0.3544, 0.001812, 0.4421, 0.001812, 0.3544, 0.001812, 0.3954, 0.1915, 0.4421, 0.1915, 0.3133, 0.1915, 0.3544, 0.001812, 0.2058, 0.001812, 0.2469, 0.1915, 0.1648, 0.1915, 0.2469, 0.1915, 0.2058, 0.001812, 0.002204, 0.001812, 0.02172, 0.1935, 0.1648, 0.1915, 0.2058, 0.001812, 0.04737, 0.4375, 0.2058, 0.4369, 0.2058, 0.2976, 0.03281, 0.299, 0.719, 0.9218, 0.7316, 0.803, 0.6316, 0.8018, 0.6316, 0.9213, 0.04163, 0.9218, 0.3096, 0.9213, 0.3096, 0.8018, 0.02907, 0.803, 0.9585, 0.9041, 0.9588, 0.8597, 0.8897, 0.858, 0.8897, 0.9059, 0.8043, 0.952, 0.8041, 0.9086, 0.7934, 0.9088, 0.7936, 0.9513, 0.98, 0.9027, 0.9803, 0.8602, 0.9696, 0.8599, 0.9692, 0.9033, 0.7936, 0.9513, 0.7934, 0.9087, 0.7827, 0.9088, 0.7828, 0.9511, 0.9692, 0.9033, 0.9696, 0.8599, 0.9588, 0.8597, 0.9585, 0.9041, 0.815, 0.9528, 0.8149, 0.9084, 0.8041, 0.9086, 0.8043, 0.952, 0.9907, 0.9026, 0.991, 0.8603, 0.9803, 0.8602, 0.98, 0.9027, 0.8043, 0.952, 0.8042, 0.9086, 0.7934, 0.9087, 0.7936, 0.9513, 0.848, 0.9556, 0.848, 0.9077, 0.8149, 0.9084, 0.815, 0.9528, 0.758, 0.9027, 0.7577, 0.8602, 0.7469, 0.8603, 0.7473, 0.9026, 0.815, 0.9528, 0.8149, 0.9084, 0.8042, 0.9086, 0.8043, 0.952, 0.8895, 0.9556, 0.8895, 0.9077, 0.848, 0.9077, 0.848, 0.9556, 0.7687, 0.9033, 0.7684, 0.8599, 0.7577, 0.8602, 0.758, 0.9027, 0.8481, 0.9556, 0.8481, 0.9077, 0.8149, 0.9084, 0.815, 0.9528, 0.9226, 0.9528, 0.9227, 0.9084, 0.8895, 0.9077, 0.8895, 0.9556, 0.7794, 0.9041, 0.7791, 0.8597, 0.7684, 0.8599, 0.7687, 0.9033, 0.944, 0.9513, 0.9442, 0.9088, 0.9334, 0.9086, 0.9333, 0.952, 0.8895, 0.9556, 0.8895, 0.9077, 0.8481, 0.9077, 0.8481, 0.9556, 0.9333, 0.952, 0.9334, 0.9086, 0.9227, 0.9084, 0.9226, 0.9528, 0.8482, 0.9059, 0.8482, 0.858, 0.7791, 0.8597, 0.7794, 0.9041, 0.9547, 0.9511, 0.9549, 0.9089, 0.9442, 0.9088, 0.944, 0.9513, 0.9226, 0.9528, 0.9227, 0.9084, 0.8895, 0.9077, 0.8895, 0.9556, 0.944, 0.9513, 0.9442, 0.9087, 0.9334, 0.9086, 0.9333, 0.952, 0.8897, 0.9059, 0.8897, 0.858, 0.8482, 0.858, 0.8482, 0.9059, 0.7936, 0.9513, 0.7934, 0.9088, 0.7827, 0.9089, 0.7828, 0.9511, 0.9333, 0.952, 0.9334, 0.9086, 0.9227, 0.9084, 0.9226, 0.9528, 0.9547, 0.9511, 0.9549, 0.9088, 0.9442, 0.9087, 0.944, 0.9513, 0.8151, 0.9932, 0.815, 0.9621, 0.8042, 0.9624, 0.8044, 0.9924, 0.8043, 0.9924, 0.8042, 0.9624, 0.7935, 0.9626, 0.7936, 0.9919, 0.8481, 0.9958, 0.8481, 0.9612, 0.815, 0.9621, 0.8151, 0.9932, 0.815, 0.9932, 0.815, 0.9621, 0.8042, 0.9624, 0.8043, 0.9924, 0.8896, 0.9958, 0.8896, 0.9612, 0.8481, 0.9612, 0.8481, 0.9958, 0.8481, 0.9957, 0.8481, 0.9612, 0.815, 0.9621, 0.815, 0.9932, 0.9227, 0.9932, 0.9228, 0.9621, 0.8896, 0.9612, 0.8896, 0.9958, 0.9441, 0.9919, 0.9442, 0.9627, 0.9335, 0.9624, 0.9334, 0.9924, 0.8896, 0.9957, 0.8896, 0.9612, 0.8481, 0.9612, 0.8481, 0.9957, 0.9334, 0.9924, 0.9335, 0.9624, 0.9228, 0.9621, 0.9227, 0.9932, 0.9549, 0.9917, 0.955, 0.9628, 0.9442, 0.9627, 0.9441, 0.9919, 0.9227, 0.9932, 0.9228, 0.9621, 0.8896, 0.9612, 0.8896, 0.9957, 0.9441, 0.9919, 0.9442, 0.9626, 0.9335, 0.9624, 0.9334, 0.9924, 0.7936, 0.9919, 0.7935, 0.9627, 0.7828, 0.9628, 0.7829, 0.9917, 0.9334, 0.9924, 0.9335, 0.9624, 0.9228, 0.9621, 0.9227, 0.9932, 0.9549, 0.9917, 0.955, 0.9627, 0.9442, 0.9626, 0.9441, 0.9919, 0.8044, 0.9924, 0.8042, 0.9624, 0.7935, 0.9627, 0.7936, 0.9919, 0.7936, 0.9919, 0.7935, 0.9626, 0.7828, 0.9627, 0.7829, 0.9917, 0.3544, 0.4369, 0.3517, 0.4408, 0.1988, 0.4408, 0.2058, 0.4369, 0.0494, 0.4568, 0.03772, 0.4489, 0.1988, 0.4487, 0.2058, 0.4563, 0.04737, 0.4375, 0.03563, 0.441, 0.1988, 0.4408, 0.2058, 0.4369, 0.3096, 0.9379, 0.3075, 0.9314, 0.03335, 0.9315, 0.04337, 0.9383, 0.2058, 0.4369, 0.1988, 0.4408, 0.03563, 0.441, 0.04737, 0.4375, 0.2058, 0.4563, 0.1988, 0.4487, 0.3517, 0.4487, 0.3544, 0.4563, 0.6316, 0.9213, 0.6391, 0.9246, 0.7291, 0.9248, 0.719, 0.9218, 0.3544, 0.2976, 0.4421, 0.2976, 0.4421, 0.4369, 0.3544, 0.4369, 0.03281, 0.299, 0.2058, 0.2976, 0.2058, 0.4369, 0.04737, 0.4375, 0.2058, 0.2976, 0.3544, 0.2976, 0.3544, 0.4369, 0.2058, 0.4369, 0.2058, 0.2976, 0.2058, 0.4369, 0.3544, 0.4369, 0.3544, 0.2976, 0.3544, 0.2976, 0.3544, 0.4369, 0.4421, 0.4369, 0.4421, 0.2976, 0.4507, 0.8018, 0.4507, 0.9213, 0.6316, 0.9213, 0.6316, 0.8018, 0.3096, 0.8018, 0.3096, 0.9213, 0.4507, 0.9213, 0.4507, 0.8018, 0.4421, 0.4369, 0.4421, 0.4408, 0.3517, 0.4408, 0.3544, 0.4369, 0.2058, 0.4563, 0.1988, 0.4487, 0.03772, 0.4489, 0.0494, 0.4568, 0.04163, 0.9218, 0.03155, 0.9248, 0.3075, 0.9246, 0.3096, 0.9213, 0.3075, 0.9246, 0.3075, 0.9314, 0.4527, 0.9314, 0.4527, 0.9246, 0.4527, 0.9246, 0.4527, 0.9314, 0.6391, 0.9314, 0.6391, 0.9246, 0.3517, 0.4408, 0.3517, 0.4487, 0.4421, 0.4487, 0.4421, 0.4408, 0.1988, 0.4408, 0.1988, 0.4487, 0.3517, 0.4487, 0.3517, 0.4408, 0.1988, 0.4408, 0.3517, 0.4408, 0.3517, 0.4487, 0.1988, 0.4487, 0.03563, 0.441, 0.1988, 0.4408, 0.1988, 0.4487, 0.03772, 0.4489, 0.3517, 0.4408, 0.4421, 0.4408, 0.4421, 0.4487, 0.3517, 0.4487, 0.03335, 0.9315, 0.3075, 0.9314, 0.3075, 0.9246, 0.03155, 0.9248, 0.7273, 0.9315, 0.7291, 0.9248, 0.6391, 0.9246, 0.6391, 0.9314, 0.03772, 0.4489, 0.1988, 0.4487, 0.1988, 0.4408, 0.03563, 0.441, 0.4507, 0.9379, 0.4527, 0.9314, 0.3075, 0.9314, 0.3096, 0.9379, 0.3544, 0.4563, 0.3517, 0.4487, 0.4421, 0.4487, 0.4421, 0.4563, 0.2058, 0.4369, 0.1988, 0.4408, 0.3517, 0.4408, 0.3544, 0.4369, 0.6316, 0.9379, 0.6391, 0.9314, 0.4527, 0.9314, 0.4507, 0.9379, 0.3544, 0.4369, 0.3517, 0.4408, 0.4421, 0.4408, 0.4421, 0.4369, 0.7173, 0.9383, 0.7273, 0.9315, 0.6391, 0.9314, 0.6316, 0.9379, 1.029, -0.2522, 0.8596, -0.2409, 0.8105, -0.3606, 0.9456, -0.3851, 0.4507, 0.9213, 0.4527, 0.9246, 0.6391, 0.9246, 0.6316, 0.9213, 0.4421, 0.4563, 0.4421, 0.4487, 0.3517, 0.4487, 0.3544, 0.4563, 0.682, -0.1065, 0.821, -0.1768, 0.7626, -0.3778, 0.5652, -0.2681, 0.3096, 0.9213, 0.3075, 0.9246, 0.4527, 0.9246, 0.4507, 0.9213, 0.3544, 0.4563, 0.3517, 0.4487, 0.1988, 0.4487, 0.2058, 0.4563, 0.2603, 0.8067, 0.2602, 0.8727, 0.3227, 0.8728, 0.3228, 0.8068, 0.04328, 0.8067, 0.05008, 0.8724, 0.1545, 0.8725, 0.1546, 0.8065, 0.1546, 0.8065, 0.1545, 0.8725, 0.2602, 0.8727, 0.2603, 0.8067, 0.1546, 0.8065, 0.2603, 0.8067, 0.2602, 0.8727, 0.1545, 0.8725, 0.2603, 0.8067, 0.3228, 0.8068, 0.3227, 0.8728, 0.2602, 0.8727, 0.3764, 0.8091, 0.5232, 0.8091, 0.5232, 0.8736, 0.3764, 0.8736, 0.262, 0.8091, 0.3764, 0.8091, 0.3764, 0.8736, 0.262, 0.8736, 0.05277, 0.8736, 0.04599, 0.8094, 0.262, 0.8091, 0.262, 0.8736, 0.5859, 0.8736, 0.5232, 0.8736, 0.5232, 0.8091, 0.5927, 0.8094, 0.05008, 0.8724, 0.04328, 0.8067, 0.1546, 0.8065, 0.1545, 0.8725, 0.2603, 0.8067, 0.3228, 0.8068, 0.3227, 0.8728, 0.2602, 0.8727, 0.04328, 0.8067, 0.1546, 0.8065, 0.1545, 0.8725, 0.05008, 0.8724, 0.1546, 0.8065, 0.2603, 0.8067, 0.2602, 0.8727, 0.1545, 0.8725, 0.1546, 0.8065, 0.1545, 0.8725, 0.2602, 0.8727, 0.2603, 0.8067, 0.2603, 0.8067, 0.2602, 0.8727, 0.3227, 0.8728, 0.3228, 0.8068, 0.3764, 0.8091, 0.3764, 0.8736, 0.5232, 0.8736, 0.5232, 0.8091, 0.262, 0.8091, 0.262, 0.8736, 0.3764, 0.8736, 0.3764, 0.8091, 0.05277, 0.8736, 0.262, 0.8736, 0.262, 0.8091, 0.04599, 0.8094, 0.5859, 0.8736, 0.5927, 0.8094, 0.5232, 0.8091, 0.5232, 0.8736, 0.05008, 0.8724, 0.1545, 0.8725, 0.1546, 0.8065, 0.04328, 0.8067, 0.8664, 0.404, 0.8664, 0.4142, 0.8019, 0.4142, 0.8019, 0.404, 0.2837, 0.8729, 0.2837, 0.9117, 0.206, 0.9116, 0.2061, 0.8728, 0.2061, 0.8728, 0.206, 0.9116, 0.2837, 0.9117, 0.2837, 0.8729, 0.7628, 0.922, 0.7336, 0.922, 0.7336, 0.9686, 0.7628, 0.9686, 0.8664, 0.3939, 0.8664, 0.404, 0.8019, 0.404, 0.8019, 0.3939, 0.7337, 0.9684, 0.7629, 0.9684, 0.7629, 0.9221, 0.7337, 0.9221, 0.7483, 0.975, 0.763, 0.9686, 0.7337, 0.9686, 0.7483, 0.9749, 0.763, 0.9686, 0.7337, 0.9686, 0.8019, 0.3939, 0.8019, 0.4142, 0.7696, 0.4142, 0.7696, 0.3939, 0.9852, 0.404, 0.9751, 0.4142, 0.9094, 0.4142, 0.9094, 0.404, 0.05082, 0.8725, 0.05076, 0.9113, 0.1543, 0.9115, 0.1543, 0.8727, 0.7628, 0.922, 0.7336, 0.922, 0.7336, 0.9686, 0.7628, 0.9686, 0.9954, 0.3939, 0.9852, 0.404, 0.9094, 0.404, 0.9094, 0.3939, 0.7483, 0.975, 0.763, 0.9686, 0.7337, 0.9686, 0.8664, 0.3939, 0.9094, 0.3939, 0.9094, 0.4142, 0.8664, 0.4142, 0.9852, 0.5229, 0.9852, 0.5874, 0.9751, 0.5874, 0.9751, 0.5229, 0.2042, 0.8731, 0.2802, 0.8731, 0.2802, 0.9111, 0.2042, 0.9111, 0.7631, 0.922, 0.7631, 0.9688, 0.7337, 0.9688, 0.7337, 0.922, 0.9954, 0.5229, 0.9954, 0.5874, 0.9852, 0.5874, 0.9852, 0.5229, 0.7337, 0.9684, 0.7337, 0.9221, 0.7629, 0.9221, 0.7629, 0.9684, 0.7483, 0.975, 0.7337, 0.9686, 0.763, 0.9686, 0.7483, 0.9749, 0.7337, 0.9686, 0.763, 0.9686, 0.9852, 0.404, 0.9852, 0.4799, 0.9751, 0.4799, 0.9751, 0.4142, 0.05221, 0.8731, 0.1536, 0.8731, 0.1536, 0.9111, 0.05221, 0.9111, 0.7336, 0.922, 0.7336, 0.9685, 0.7629, 0.9685, 0.7629, 0.922, 0.9954, 0.3939, 0.9954, 0.4799, 0.9852, 0.4799, 0.9852, 0.404, 0.7483, 0.975, 0.7337, 0.9686, 0.763, 0.9686, 0.9954, 0.5229, 0.9751, 0.5229, 0.9751, 0.4799, 0.9954, 0.4799, 0.1543, 0.9115, 0.07517, 0.9114, 0.07523, 0.8725, 0.1543, 0.8727, 0.3225, 0.8729, 0.2837, 0.8729, 0.2838, 0.8161, 0.3226, 0.8162, 0.9751, 0.6519, 0.9094, 0.6519, 0.9094, 0.5874, 0.9751, 0.5874, 0.3562, 0.8731, 0.3562, 0.8175, 0.2802, 0.8175, 0.2802, 0.8731, 0.1536, 0.9111, 0.1536, 0.8731, 0.07611, 0.8731, 0.07611, 0.9111, 0.2802, 0.9111, 0.2802, 0.8731, 0.2042, 0.8731, 0.2042, 0.9111, 0.1543, 0.8727, 0.07523, 0.8725, 0.07532, 0.8158, 0.1544, 0.8159, 0.07611, 0.8731, 0.1536, 0.8731, 0.1536, 0.8175, 0.07611, 0.8175, 0.2837, 0.8729, 0.2061, 0.8728, 0.2062, 0.816, 0.2838, 0.8161, 0.1536, 0.8731, 0.2042, 0.8731, 0.2042, 0.8175, 0.1536, 0.8175, 0.2061, 0.8728, 0.1543, 0.8727, 0.1544, 0.8159, 0.2062, 0.816, 0.2042, 0.8731, 0.2802, 0.8731, 0.2802, 0.8175, 0.2042, 0.8175, 0.9751, 0.4799, 0.9751, 0.5229, 0.9094, 0.5229, 0.9094, 0.4799, 0.9094, 0.6519, 0.8664, 0.6519, 0.8664, 0.5874, 0.9094, 0.5874, 0.9751, 0.5229, 0.9751, 0.5874, 0.9094, 0.5874, 0.9094, 0.5229, 0.9751, 0.4142, 0.9751, 0.4799, 0.9094, 0.4799, 0.9094, 0.4142, 0.8664, 0.6519, 0.8019, 0.6519, 0.8019, 0.5874, 0.8664, 0.5874, 0.9094, 0.5229, 0.9094, 0.5874, 0.8664, 0.5874, 0.8664, 0.5229, 0.9094, 0.4799, 0.9094, 0.5229, 0.8664, 0.5229, 0.8664, 0.4799, 0.9094, 0.4142, 0.9094, 0.4799, 0.8664, 0.4799, 0.8664, 0.4142, 0.8019, 0.6519, 0.7696, 0.6519, 0.7696, 0.5874, 0.8019, 0.5874, 0.8664, 0.5229, 0.8664, 0.5874, 0.8019, 0.5874, 0.8019, 0.5229, 0.8664, 0.4799, 0.8664, 0.5229, 0.8019, 0.5229, 0.8019, 0.4799, 0.8664, 0.4142, 0.8664, 0.4799, 0.8019, 0.4799, 0.8019, 0.4142, 0.8019, 0.5229, 0.8019, 0.5874, 0.7696, 0.5874, 0.7696, 0.5229, 0.8019, 0.4799, 0.8019, 0.5229, 0.7696, 0.5229, 0.7696, 0.4799, 0.8019, 0.4142, 0.8019, 0.4799, 0.7696, 0.4799, 0.7696, 0.4142, 0.8664, 0.8352, 0.8019, 0.8352, 0.8019, 0.8251, 0.8664, 0.8251, 0.2837, 0.8729, 0.2061, 0.8728, 0.206, 0.9116, 0.2837, 0.9117, 0.2061, 0.8728, 0.2837, 0.8729, 0.2837, 0.9117, 0.206, 0.9116, 0.7628, 0.922, 0.7628, 0.9686, 0.7336, 0.9686, 0.7336, 0.922, 0.8664, 0.8454, 0.8019, 0.8454, 0.8019, 0.8352, 0.8664, 0.8352, 0.7337, 0.9684, 0.7337, 0.9221, 0.7629, 0.9221, 0.7629, 0.9684, 0.7483, 0.975, 0.7337, 0.9686, 0.763, 0.9686, 0.7483, 0.9749, 0.7337, 0.9686, 0.763, 0.9686, 0.8019, 0.8454, 0.7696, 0.8454, 0.7696, 0.8251, 0.8019, 0.8251, 0.9852, 0.8352, 0.9094, 0.8352, 0.9094, 0.8251, 0.9751, 0.8251, 0.05082, 0.8725, 0.1543, 0.8727, 0.1543, 0.9115, 0.05076, 0.9113, 0.7628, 0.922, 0.7628, 0.9686, 0.7336, 0.9686, 0.7336, 0.922, 0.9954, 0.8454, 0.9094, 0.8454, 0.9094, 0.8352, 0.9852, 0.8352, 0.7483, 0.975, 0.7337, 0.9686, 0.763, 0.9686, 0.8664, 0.8454, 0.8664, 0.8251, 0.9094, 0.8251, 0.9094, 0.8454, 0.9852, 0.7164, 0.9751, 0.7164, 0.9751, 0.6519, 0.9852, 0.6519, 0.4323, 0.8731, 0.4323, 0.9111, 0.3562, 0.9111, 0.3562, 0.8731, 0.7631, 0.922, 0.7337, 0.922, 0.7337, 0.9688, 0.7631, 0.9688, 0.9954, 0.7164, 0.9852, 0.7164, 0.9852, 0.6519, 0.9954, 0.6519, 0.7337, 0.9684, 0.7629, 0.9684, 0.7629, 0.9221, 0.7337, 0.9221, 0.7483, 0.975, 0.763, 0.9686, 0.7337, 0.9686, 0.7483, 0.9749, 0.763, 0.9686, 0.7337, 0.9686, 0.9852, 0.8352, 0.9751, 0.8251, 0.9751, 0.7594, 0.9852, 0.7594, 0.5843, 0.8731, 0.5843, 0.9111, 0.4829, 0.9111, 0.4829, 0.8731, 0.7336, 0.922, 0.7629, 0.922, 0.7629, 0.9685, 0.7336, 0.9685, 0.9954, 0.8454, 0.9852, 0.8352, 0.9852, 0.7594, 0.9954, 0.7594, 0.7483, 0.975, 0.763, 0.9686, 0.7337, 0.9686, 0.9954, 0.7164, 0.9954, 0.7594, 0.9751, 0.7594, 0.9751, 0.7164, 0.1543, 0.9115, 0.1543, 0.8727, 0.07523, 0.8725, 0.07517, 0.9114, 0.3225, 0.8729, 0.3226, 0.8162, 0.2838, 0.8161, 0.2837, 0.8729, 0.4829, 0.9111, 0.5604, 0.9111, 0.5604, 0.8731, 0.4829, 0.8731, 0.3562, 0.9111, 0.4323, 0.9111, 0.4323, 0.8731, 0.3562, 0.8731, 0.1543, 0.8727, 0.1544, 0.8159, 0.07532, 0.8158, 0.07523, 0.8725, 0.5604, 0.8731, 0.5604, 0.8175, 0.4829, 0.8175, 0.4829, 0.8731, 0.2837, 0.8729, 0.2838, 0.8161, 0.2062, 0.816, 0.2061, 0.8728, 0.4829, 0.8731, 0.4829, 0.8175, 0.4323, 0.8175, 0.4323, 0.8731, 0.2061, 0.8728, 0.2062, 0.816, 0.1544, 0.8159, 0.1543, 0.8727, 0.4323, 0.8731, 0.4323, 0.8175, 0.3562, 0.8175, 0.3562, 0.8731, 0.9751, 0.7594, 0.9094, 0.7594, 0.9094, 0.7164, 0.9751, 0.7164, 0.9751, 0.7164, 0.9094, 0.7164, 0.9094, 0.6519, 0.9751, 0.6519, 0.9751, 0.8251, 0.9094, 0.8251, 0.9094, 0.7594, 0.9751, 0.7594, 0.9094, 0.7164, 0.8664, 0.7164, 0.8664, 0.6519, 0.9094, 0.6519, 0.9094, 0.7594, 0.8664, 0.7594, 0.8664, 0.7164, 0.9094, 0.7164, 0.9094, 0.8251, 0.8664, 0.8251, 0.8664, 0.7594, 0.9094, 0.7594, 0.8664, 0.7164, 0.8019, 0.7164, 0.8019, 0.6519, 0.8664, 0.6519, 0.8664, 0.7594, 0.8019, 0.7594, 0.8019, 0.7164, 0.8664, 0.7164, 0.8664, 0.8251, 0.8019, 0.8251, 0.8019, 0.7594, 0.8664, 0.7594, 0.8019, 0.7164, 0.7696, 0.7164, 0.7696, 0.6519, 0.8019, 0.6519, 0.8019, 0.7594, 0.7696, 0.7594, 0.7696, 0.7164, 0.8019, 0.7164, 0.8019, 0.8251, 0.7696, 0.8251, 0.7696, 0.7594, 0.8019, 0.7594, 0.9954, 0.6519, 0.9751, 0.6519, 0.9751, 0.5874, 0.9954, 0.5874, 0.8664, 0.404, 0.8019, 0.404, 0.8019, 0.4142, 0.8664, 0.4142, 0.2837, 0.8729, 0.2061, 0.8728, 0.206, 0.9116, 0.2837, 0.9117, 0.2061, 0.8728, 0.2837, 0.8729, 0.2837, 0.9117, 0.206, 0.9116, 0.7628, 0.922, 0.7628, 0.9686, 0.7336, 0.9686, 0.7336, 0.922, 0.8664, 0.3939, 0.8019, 0.3939, 0.8019, 0.404, 0.8664, 0.404, 0.7337, 0.9684, 0.7337, 0.9221, 0.7629, 0.9221, 0.7629, 0.9684, 0.7483, 0.975, 0.7337, 0.9686, 0.763, 0.9686, 0.7483, 0.9749, 0.7337, 0.9686, 0.763, 0.9686, 0.8019, 0.3939, 0.7696, 0.3939, 0.7696, 0.4142, 0.8019, 0.4142, 0.9852, 0.404, 0.9094, 0.404, 0.9094, 0.4142, 0.9751, 0.4142, 0.05082, 0.8725, 0.1543, 0.8727, 0.1543, 0.9115, 0.05076, 0.9113, 0.7628, 0.922, 0.7628, 0.9686, 0.7336, 0.9686, 0.7336, 0.922, 0.9954, 0.3939, 0.9094, 0.3939, 0.9094, 0.404, 0.9852, 0.404, 0.7483, 0.975, 0.7337, 0.9686, 0.763, 0.9686, 0.8664, 0.3939, 0.8664, 0.4142, 0.9094, 0.4142, 0.9094, 0.3939, 0.9852, 0.5229, 0.9751, 0.5229, 0.9751, 0.5874, 0.9852, 0.5874, 0.2042, 0.8731, 0.2042, 0.9111, 0.2802, 0.9111, 0.2802, 0.8731, 0.7631, 0.922, 0.7337, 0.922, 0.7337, 0.9688, 0.7631, 0.9688, 0.9954, 0.5229, 0.9852, 0.5229, 0.9852, 0.5874, 0.9954, 0.5874, 0.7337, 0.9684, 0.7629, 0.9684, 0.7629, 0.9221, 0.7337, 0.9221, 0.7483, 0.975, 0.763, 0.9686, 0.7337, 0.9686, 0.7483, 0.9749, 0.763, 0.9686, 0.7337, 0.9686, 0.9852, 0.404, 0.9751, 0.4142, 0.9751, 0.4799, 0.9852, 0.4799, 0.05221, 0.8731, 0.05221, 0.9111, 0.1536, 0.9111, 0.1536, 0.8731, 0.7336, 0.922, 0.7629, 0.922, 0.7629, 0.9685, 0.7336, 0.9685, 0.9954, 0.3939, 0.9852, 0.404, 0.9852, 0.4799, 0.9954, 0.4799, 0.7483, 0.975, 0.763, 0.9686, 0.7337, 0.9686, 0.9954, 0.5229, 0.9954, 0.4799, 0.9751, 0.4799, 0.9751, 0.5229, 0.1543, 0.9115, 0.1543, 0.8727, 0.07523, 0.8725, 0.07517, 0.9114, 0.3225, 0.8729, 0.3226, 0.8162, 0.2838, 0.8161, 0.2837, 0.8729, 0.9751, 0.6519, 0.9751, 0.5874, 0.9094, 0.5874, 0.9094, 0.6519, 0.3562, 0.8731, 0.2802, 0.8731, 0.2802, 0.8175, 0.3562, 0.8175, 0.1536, 0.9111, 0.07611, 0.9111, 0.07611, 0.8731, 0.1536, 0.8731, 0.2802, 0.9111, 0.2042, 0.9111, 0.2042, 0.8731, 0.2802, 0.8731, 0.1543, 0.8727, 0.1544, 0.8159, 0.07532, 0.8158, 0.07523, 0.8725, 0.07611, 0.8731, 0.07611, 0.8175, 0.1536, 0.8175, 0.1536, 0.8731, 0.2837, 0.8729, 0.2838, 0.8161, 0.2062, 0.816, 0.2061, 0.8728, 0.1536, 0.8731, 0.1536, 0.8175, 0.2042, 0.8175, 0.2042, 0.8731, 0.2061, 0.8728, 0.2062, 0.816, 0.1544, 0.8159, 0.1543, 0.8727, 0.2042, 0.8731, 0.2042, 0.8175, 0.2802, 0.8175, 0.2802, 0.8731, 0.9751, 0.4799, 0.9094, 0.4799, 0.9094, 0.5229, 0.9751, 0.5229, 0.9094, 0.6519, 0.9094, 0.5874, 0.8664, 0.5874, 0.8664, 0.6519, 0.9751, 0.5229, 0.9094, 0.5229, 0.9094, 0.5874, 0.9751, 0.5874, 0.9751, 0.4142, 0.9094, 0.4142, 0.9094, 0.4799, 0.9751, 0.4799, 0.8664, 0.6519, 0.8664, 0.5874, 0.8019, 0.5874, 0.8019, 0.6519, 0.9094, 0.5229, 0.8664, 0.5229, 0.8664, 0.5874, 0.9094, 0.5874, 0.9094, 0.4799, 0.8664, 0.4799, 0.8664, 0.5229, 0.9094, 0.5229, 0.9094, 0.4142, 0.8664, 0.4142, 0.8664, 0.4799, 0.9094, 0.4799, 0.8019, 0.6519, 0.8019, 0.5874, 0.7696, 0.5874, 0.7696, 0.6519, 0.8664, 0.5229, 0.8019, 0.5229, 0.8019, 0.5874, 0.8664, 0.5874, 0.8664, 0.4799, 0.8019, 0.4799, 0.8019, 0.5229, 0.8664, 0.5229, 0.8664, 0.4142, 0.8019, 0.4142, 0.8019, 0.4799, 0.8664, 0.4799, 0.8019, 0.5229, 0.7696, 0.5229, 0.7696, 0.5874, 0.8019, 0.5874, 0.8019, 0.4799, 0.7696, 0.4799, 0.7696, 0.5229, 0.8019, 0.5229, 0.8019, 0.4142, 0.7696, 0.4142, 0.7696, 0.4799, 0.8019, 0.4799, 0.8664, 0.8352, 0.8664, 0.8251, 0.8019, 0.8251, 0.8019, 0.8352, 0.2837, 0.8729, 0.2837, 0.9117, 0.206, 0.9116, 0.2061, 0.8728, 0.2061, 0.8728, 0.206, 0.9116, 0.2837, 0.9117, 0.2837, 0.8729, 0.7628, 0.922, 0.7336, 0.922, 0.7336, 0.9686, 0.7628, 0.9686, 0.8664, 0.8454, 0.8664, 0.8352, 0.8019, 0.8352, 0.8019, 0.8454, 0.7337, 0.9684, 0.7629, 0.9684, 0.7629, 0.9221, 0.7337, 0.9221, 0.7483, 0.975, 0.763, 0.9686, 0.7337, 0.9686, 0.7483, 0.9749, 0.763, 0.9686, 0.7337, 0.9686, 0.8019, 0.8454, 0.8019, 0.8251, 0.7696, 0.8251, 0.7696, 0.8454, 0.9852, 0.8352, 0.9751, 0.8251, 0.9094, 0.8251, 0.9094, 0.8352, 0.05082, 0.8725, 0.05076, 0.9113, 0.1543, 0.9115, 0.1543, 0.8727, 0.7628, 0.922, 0.7336, 0.922, 0.7336, 0.9686, 0.7628, 0.9686, 0.9954, 0.8454, 0.9852, 0.8352, 0.9094, 0.8352, 0.9094, 0.8454, 0.7483, 0.975, 0.763, 0.9686, 0.7337, 0.9686, 0.8664, 0.8454, 0.9094, 0.8454, 0.9094, 0.8251, 0.8664, 0.8251, 0.9852, 0.7164, 0.9852, 0.6519, 0.9751, 0.6519, 0.9751, 0.7164, 0.4323, 0.8731, 0.3562, 0.8731, 0.3562, 0.9111, 0.4323, 0.9111, 0.7631, 0.922, 0.7631, 0.9688, 0.7337, 0.9688, 0.7337, 0.922, 0.9954, 0.7164, 0.9954, 0.6519, 0.9852, 0.6519, 0.9852, 0.7164, 0.7337, 0.9684, 0.7337, 0.9221, 0.7629, 0.9221, 0.7629, 0.9684, 0.7483, 0.975, 0.7337, 0.9686, 0.763, 0.9686, 0.7483, 0.9749, 0.7337, 0.9686, 0.763, 0.9686, 0.9852, 0.8352, 0.9852, 0.7594, 0.9751, 0.7594, 0.9751, 0.8251, 0.5843, 0.8731, 0.4829, 0.8731, 0.4829, 0.9111, 0.5843, 0.9111, 0.7336, 0.922, 0.7336, 0.9685, 0.7629, 0.9685, 0.7629, 0.922, 0.9954, 0.8454, 0.9954, 0.7594, 0.9852, 0.7594, 0.9852, 0.8352, 0.7483, 0.975, 0.7337, 0.9686, 0.763, 0.9686, 0.9954, 0.7164, 0.9751, 0.7164, 0.9751, 0.7594, 0.9954, 0.7594, 0.1543, 0.9115, 0.07517, 0.9114, 0.07523, 0.8725, 0.1543, 0.8727, 0.3225, 0.8729, 0.2837, 0.8729, 0.2838, 0.8161, 0.3226, 0.8162, 0.4829, 0.9111, 0.4829, 0.8731, 0.5604, 0.8731, 0.5604, 0.9111, 0.3562, 0.9111, 0.3562, 0.8731, 0.4323, 0.8731, 0.4323, 0.9111, 0.1543, 0.8727, 0.07523, 0.8725, 0.07532, 0.8158, 0.1544, 0.8159, 0.5604, 0.8731, 0.4829, 0.8731, 0.4829, 0.8175, 0.5604, 0.8175, 0.2837, 0.8729, 0.2061, 0.8728, 0.2062, 0.816, 0.2838, 0.8161, 0.4829, 0.8731, 0.4323, 0.8731, 0.4323, 0.8175, 0.4829, 0.8175, 0.2061, 0.8728, 0.1543, 0.8727, 0.1544, 0.8159, 0.2062, 0.816, 0.4323, 0.8731, 0.3562, 0.8731, 0.3562, 0.8175, 0.4323, 0.8175, 0.9751, 0.7594, 0.9751, 0.7164, 0.9094, 0.7164, 0.9094, 0.7594, 0.9751, 0.7164, 0.9751, 0.6519, 0.9094, 0.6519, 0.9094, 0.7164, 0.9751, 0.8251, 0.9751, 0.7594, 0.9094, 0.7594, 0.9094, 0.8251, 0.9094, 0.7164, 0.9094, 0.6519, 0.8664, 0.6519, 0.8664, 0.7164, 0.9094, 0.7594, 0.9094, 0.7164, 0.8664, 0.7164, 0.8664, 0.7594, 0.9094, 0.8251, 0.9094, 0.7594, 0.8664, 0.7594, 0.8664, 0.8251, 0.8664, 0.7164, 0.8664, 0.6519, 0.8019, 0.6519, 0.8019, 0.7164, 0.8664, 0.7594, 0.8664, 0.7164, 0.8019, 0.7164, 0.8019, 0.7594, 0.8664, 0.8251, 0.8664, 0.7594, 0.8019, 0.7594, 0.8019, 0.8251, 0.8019, 0.7164, 0.8019, 0.6519, 0.7696, 0.6519, 0.7696, 0.7164, 0.8019, 0.7594, 0.8019, 0.7164, 0.7696, 0.7164, 0.7696, 0.7594, 0.8019, 0.8251, 0.8019, 0.7594, 0.7696, 0.7594, 0.7696, 0.8251, 0.9954, 0.6519, 0.9954, 0.5874, 0.9751, 0.5874, 0.9751, 0.6519])
me_torretta_merletti_001.use_remesh_preserve_volume = False
me_torretta_merletti_001.use_remesh_preserve_attributes = False
me_torretta_merletti_001.use_mirror_vertex_groups = False
me_torretta_merletti_001.update()

# ---- objects
ob_torretta = bpy.data.objects.new('torretta', me_torretta_merletti_001)

# ---- transforms, parenting, visibility, modifiers, constraints
ob_torretta.location = (0.0, 0.0, 0.0)
ob_torretta.scale = (0.8261, 0.8261, 0.8261)
ob_torretta.lineart.crease_threshold = 0.0
_m = ob_torretta.modifiers.new('Auto Smooth', 'NODES')
_m.node_group = ng_auto_smooth
_gi = [s.identifier for s in ng_auto_smooth.interface.items_tree if s.item_type == 'SOCKET' and s.in_out == 'INPUT']
_m[_gi[1]] = 0.5236  # Angle

# ---- collection membership
col_collection_1.objects.link(ob_torretta)

# ---- scene / render settings (as saved in the file)
scene.frame_start = 1; scene.frame_end = 250; scene.frame_set(1)
scene.render.engine = 'BLENDER_EEVEE_NEXT'
scene.render.resolution_percentage = 50
scene.render.dither_intensity = 0.0
scene.cycles.use_denoising = False
scene.cycles.samples = 128
scene.cycles.sampling_pattern = 'TABULATED_SOBOL'
scene.cycles.light_sampling_threshold = 0.0
scene.cycles.use_adaptive_sampling = False
scene.cycles.use_light_tree = False
scene.cycles.blur_glossy = 0.0
scene.cycles.sample_clamp_indirect = 0.0
scene.view_settings.view_transform = 'Standard'
bpy.context.view_layer.update()

# ---- added for rendering (the .blend has no active camera and no usable light): camera, sun
cam_auto = bpy.data.cameras.new('AutoCamera')
cam_auto.lens = 50.0
cam_auto.sensor_width = 36.0
cam_auto.clip_end = 1000.0
ob_auto_camera = bpy.data.objects.new('AutoCamera', cam_auto)
scene.collection.objects.link(ob_auto_camera)
ob_auto_camera.location = (25.1911, -22.9408, 15.1834)
ob_auto_camera.rotation_euler = (1.09748, -7.21219e-08, 0.694738)
scene.camera = ob_auto_camera
light_auto_sun = bpy.data.lights.new('AutoSun', 'SUN')
light_auto_sun.energy = 3.0
light_auto_sun.angle = 0.0523599
ob_auto_sun = bpy.data.objects.new('AutoSun', light_auto_sun)
scene.collection.objects.link(ob_auto_sun)
ob_auto_sun.rotation_euler = (0.872665, 0.174533, 0.523599)
bpy.context.view_layer.update()
